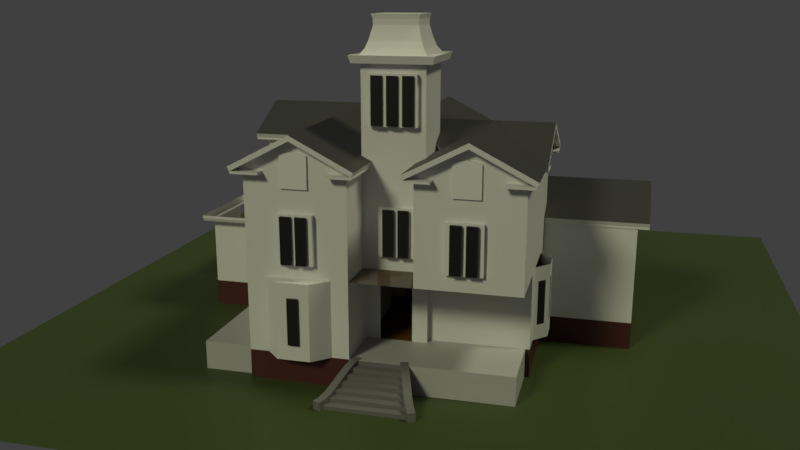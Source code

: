 # Source: meek_phase_3.blend  (saved by Blender 2.93.20; exported with 4.5.12 LTS)
import bpy
from mathutils import Matrix  # noqa: F401  (used for matrix-valued properties, if any)

bpy.ops.wm.read_factory_settings(use_empty=True)
scene = bpy.context.scene
scene.name = 'Scene'

# ---- collections
col_collection_1 = bpy.data.collections.new('Collection 1'); scene.collection.children.link(col_collection_1)
col_references = bpy.data.collections.new('References'); scene.collection.children.link(col_references)
col_references.hide_render = True
col_building = bpy.data.collections.new('Building'); scene.collection.children.link(col_building)
col_tower = bpy.data.collections.new('Tower'); col_building.children.link(col_tower)
col_floors = bpy.data.collections.new('Floors'); col_building.children.link(col_floors)
col_roofs = bpy.data.collections.new('Roofs'); col_building.children.link(col_roofs)
col_empties = bpy.data.collections.new('Empties'); scene.collection.children.link(col_empties)
col_windows = bpy.data.collections.new('Windows'); scene.collection.children.link(col_windows)
col_panes = bpy.data.collections.new('Panes'); col_windows.children.link(col_panes)
col_steps = bpy.data.collections.new('Steps'); scene.collection.children.link(col_steps)

# ---- materials (node trees are filled in below, after node groups)
mat_material = bpy.data.materials.new('Material')
mat_building = bpy.data.materials.new('Building')
mat_building.diffuse_color = (0.8, 0.5915, 0.1467, 1.0)
mat_window = bpy.data.materials.new('Window')
mat_window.alpha_threshold = 0.0
mat_window.diffuse_color = (0.0, 0.0, 0.0, 1.0)
mat_window.roughness = 0.5
mat_porch = bpy.data.materials.new('Porch')
mat_porch.alpha_threshold = 0.0
mat_porch.diffuse_color = (0.5382, 0.5382, 0.5382, 1.0)
mat_porch.roughness = 0.5
mat_basement = bpy.data.materials.new('Basement')
mat_basement.alpha_threshold = 0.0
mat_basement.diffuse_color = (0.1065, 0.02005, 0.01095, 1.0)
mat_basement.roughness = 0.5
mat_second_floor = bpy.data.materials.new('Second Floor')
mat_second_floor.alpha_threshold = 0.0
mat_second_floor.diffuse_color = (0.1602, 0.8, 0.1128, 1.0)
mat_second_floor.roughness = 0.5
mat_main_floor = bpy.data.materials.new('Main Floor')
mat_main_floor.alpha_threshold = 0.0
mat_main_floor.diffuse_color = (0.03219, 0.1104, 0.8, 1.0)
mat_main_floor.roughness = 0.5
mat_third_floor = bpy.data.materials.new('Third Floor')
mat_third_floor.alpha_threshold = 0.0
mat_third_floor.diffuse_color = (0.8, 0.09458, 0.1662, 1.0)
mat_third_floor.roughness = 0.5
mat_floor = bpy.data.materials.new('Floor')
mat_roof = bpy.data.materials.new('Roof')
mat_front_steps = bpy.data.materials.new('Front Steps')

# ---- material node trees
mat_material.use_nodes = True; mat_material.node_tree.nodes.clear()
_N = mat_material.node_tree.nodes; _L = mat_material.node_tree.links
n0 = _N.new('ShaderNodeBsdfPrincipled'); n0.name = 'Principled BSDF'; n0.location = (10, 300)
n0.distribution = 'GGX'
n0.subsurface_method = 'BURLEY'
n0.inputs[0].default_value = (0.04891, 0.07073, 0.0176, 1.0)
n0.inputs[3].default_value = 1.45
n0.inputs[27].default_value = (0.0, 0.0, 0.0, 1.0)
n0.inputs[28].default_value = 1.0
n1 = _N.new('ShaderNodeOutputMaterial'); n1.name = 'Material Output'; n1.location = (300, 300)
_L.new(n0.outputs[0], n1.inputs[0])
n1.is_active_output = True
mat_building.use_nodes = True; mat_building.node_tree.nodes.clear()
_N = mat_building.node_tree.nodes; _L = mat_building.node_tree.links
n0 = _N.new('ShaderNodeBsdfPrincipled'); n0.name = 'Principled BSDF'; n0.location = (10, 300)
n0.distribution = 'GGX'
n0.subsurface_method = 'BURLEY'
n0.inputs[0].default_value = (0.7494, 0.7494, 0.7494, 1.0)
n0.inputs[3].default_value = 1.45
n0.inputs[27].default_value = (0.0, 0.0, 0.0, 1.0)
n0.inputs[28].default_value = 1.0
n1 = _N.new('ShaderNodeOutputMaterial'); n1.name = 'Material Output'; n1.location = (300, 300)
_L.new(n0.outputs[0], n1.inputs[0])
n1.is_active_output = True
mat_window.use_nodes = True; mat_window.node_tree.nodes.clear()
_N = mat_window.node_tree.nodes; _L = mat_window.node_tree.links
n0 = _N.new('ShaderNodeBsdfPrincipled'); n0.name = 'Principled BSDF'; n0.location = (10, 300)
n0.distribution = 'GGX'
n0.subsurface_method = 'BURLEY'
n0.inputs[0].default_value = (0.006246, 0.006246, 0.006246, 1.0)
n0.inputs[3].default_value = 1.45
n0.inputs[27].default_value = (0.0, 0.0, 0.0, 1.0)
n0.inputs[28].default_value = 1.0
n1 = _N.new('ShaderNodeOutputMaterial'); n1.name = 'Material Output'; n1.location = (300, 300)
_L.new(n0.outputs[0], n1.inputs[0])
n1.is_active_output = True
mat_porch.use_nodes = True; mat_porch.node_tree.nodes.clear()
_N = mat_porch.node_tree.nodes; _L = mat_porch.node_tree.links
n0 = _N.new('ShaderNodeBsdfPrincipled'); n0.name = 'Principled BSDF'; n0.location = (10, 300)
n0.distribution = 'GGX'
n0.subsurface_method = 'BURLEY'
n0.inputs[0].default_value = (0.4865, 0.4865, 0.4865, 1.0)
n0.inputs[3].default_value = 1.45
n0.inputs[27].default_value = (0.0, 0.0, 0.0, 1.0)
n0.inputs[28].default_value = 1.0
n1 = _N.new('ShaderNodeOutputMaterial'); n1.name = 'Material Output'; n1.location = (300, 300)
_L.new(n0.outputs[0], n1.inputs[0])
n1.is_active_output = True
mat_basement.use_nodes = True; mat_basement.node_tree.nodes.clear()
_N = mat_basement.node_tree.nodes; _L = mat_basement.node_tree.links
n0 = _N.new('ShaderNodeBsdfPrincipled'); n0.name = 'Principled BSDF'; n0.location = (10, 300)
n0.distribution = 'GGX'
n0.subsurface_method = 'BURLEY'
n0.inputs[0].default_value = (0.06998, 0.01548, 0.01329, 1.0)
n0.inputs[3].default_value = 1.45
n0.inputs[27].default_value = (0.0, 0.0, 0.0, 1.0)
n0.inputs[28].default_value = 1.0
n1 = _N.new('ShaderNodeOutputMaterial'); n1.name = 'Material Output'; n1.location = (300, 300)
_L.new(n0.outputs[0], n1.inputs[0])
n1.is_active_output = True
mat_second_floor.use_nodes = True; mat_second_floor.node_tree.nodes.clear()
_N = mat_second_floor.node_tree.nodes; _L = mat_second_floor.node_tree.links
n0 = _N.new('ShaderNodeBsdfPrincipled'); n0.name = 'Principled BSDF'; n0.location = (10, 300)
n0.distribution = 'GGX'
n0.subsurface_method = 'BURLEY'
n0.inputs[0].default_value = (0.7157, 0.8, 0.7207, 1.0)
n0.inputs[3].default_value = 1.45
n0.inputs[27].default_value = (0.0, 0.0, 0.0, 1.0)
n0.inputs[28].default_value = 1.0
n1 = _N.new('ShaderNodeOutputMaterial'); n1.name = 'Material Output'; n1.location = (300, 300)
_L.new(n0.outputs[0], n1.inputs[0])
n1.is_active_output = True
mat_main_floor.use_nodes = True; mat_main_floor.node_tree.nodes.clear()
_N = mat_main_floor.node_tree.nodes; _L = mat_main_floor.node_tree.links
n0 = _N.new('ShaderNodeBsdfPrincipled'); n0.name = 'Principled BSDF'; n0.location = (10, 300)
n0.distribution = 'GGX'
n0.subsurface_method = 'BURLEY'
n0.inputs[0].default_value = (0.0535, 0.06891, 0.8, 1.0)
n0.inputs[3].default_value = 1.45
n0.inputs[27].default_value = (0.0, 0.0, 0.0, 1.0)
n0.inputs[28].default_value = 1.0
n1 = _N.new('ShaderNodeOutputMaterial'); n1.name = 'Material Output'; n1.location = (300, 300)
_L.new(n0.outputs[0], n1.inputs[0])
n1.is_active_output = True
mat_third_floor.use_nodes = True; mat_third_floor.node_tree.nodes.clear()
_N = mat_third_floor.node_tree.nodes; _L = mat_third_floor.node_tree.links
n0 = _N.new('ShaderNodeBsdfPrincipled'); n0.name = 'Principled BSDF'; n0.location = (10, 300)
n0.distribution = 'GGX'
n0.subsurface_method = 'BURLEY'
n0.inputs[0].default_value = (0.8, 0.1858, 0.1311, 1.0)
n0.inputs[3].default_value = 1.45
n0.inputs[27].default_value = (0.0, 0.0, 0.0, 1.0)
n0.inputs[28].default_value = 1.0
n1 = _N.new('ShaderNodeOutputMaterial'); n1.name = 'Material Output'; n1.location = (300, 300)
_L.new(n0.outputs[0], n1.inputs[0])
n1.is_active_output = True
mat_floor.use_nodes = True; mat_floor.node_tree.nodes.clear()
_N = mat_floor.node_tree.nodes; _L = mat_floor.node_tree.links
n0 = _N.new('ShaderNodeBsdfPrincipled'); n0.name = 'Principled BSDF'; n0.location = (10, 300)
n0.distribution = 'GGX'
n0.subsurface_method = 'BURLEY'
n0.inputs[0].default_value = (0.1347, 0.05868, 0.001763, 1.0)
n0.inputs[3].default_value = 1.45
n0.inputs[27].default_value = (0.0, 0.0, 0.0, 1.0)
n0.inputs[28].default_value = 1.0
n1 = _N.new('ShaderNodeOutputMaterial'); n1.name = 'Material Output'; n1.location = (300, 300)
_L.new(n0.outputs[0], n1.inputs[0])
n1.is_active_output = True
mat_roof.use_nodes = True; mat_roof.node_tree.nodes.clear()
_N = mat_roof.node_tree.nodes; _L = mat_roof.node_tree.links
n0 = _N.new('ShaderNodeBsdfPrincipled'); n0.name = 'Principled BSDF'; n0.location = (10, 300)
n0.distribution = 'GGX'
n0.subsurface_method = 'BURLEY'
n0.inputs[0].default_value = (0.04802, 0.04802, 0.04802, 1.0)
n0.inputs[3].default_value = 1.45
n0.inputs[27].default_value = (0.0, 0.0, 0.0, 1.0)
n0.inputs[28].default_value = 1.0
n1 = _N.new('ShaderNodeOutputMaterial'); n1.name = 'Material Output'; n1.location = (300, 300)
_L.new(n0.outputs[0], n1.inputs[0])
n1.is_active_output = True
mat_front_steps.use_nodes = True; mat_front_steps.node_tree.nodes.clear()
_N = mat_front_steps.node_tree.nodes; _L = mat_front_steps.node_tree.links
n0 = _N.new('ShaderNodeBsdfPrincipled'); n0.name = 'Principled BSDF'; n0.location = (10, 300)
n0.distribution = 'GGX'
n0.subsurface_method = 'BURLEY'
n0.inputs[0].default_value = (0.1607, 0.1607, 0.1607, 1.0)
n0.inputs[3].default_value = 1.45
n0.inputs[27].default_value = (0.0, 0.0, 0.0, 1.0)
n0.inputs[28].default_value = 1.0
n1 = _N.new('ShaderNodeOutputMaterial'); n1.name = 'Material Output'; n1.location = (300, 300)
_L.new(n0.outputs[0], n1.inputs[0])
n1.is_active_output = True

# ---- world
world_world = bpy.data.worlds.new('World'); scene.world = world_world
world_world.color = (0.05088, 0.05088, 0.05088)
world_world.use_sun_shadow = False
world_world.sun_shadow_jitter_overblur = 0.0
world_world.cycles.sampling_method = 'MANUAL'

# ---- cameras
cam_camera = bpy.data.cameras.new('Camera')
cam_camera.clip_end = 100.0
cam_camera.lens = 35.0
cam_camera.sensor_width = 32.0
cam_camera.sensor_height = 18.0
cam_camera.ortho_scale = 7.314
cam_camera.dof.focus_distance = 0.0
cam_camera.dof.aperture_fstop = 128.0

# ---- lights
light_lamp = bpy.data.lights.new('Lamp', 'SUN')
light_lamp.color = (0.9911, 1.0, 0.6584)
light_lamp.transmission_factor = 0.0
light_lamp.cutoff_distance = 30.0
light_lamp.angle = 0.1993
light_lamp.energy = 1.0
light_lamp.shadow_buffer_clip_start = 1.001
light_lamp.shadow_soft_size = 0.1
light_lamp.shadow_cascade_max_distance = 1000.0
light_lamp_001 = bpy.data.lights.new('Lamp.001', 'SUN')
light_lamp_001.color = (0.9911, 1.0, 0.6584)
light_lamp_001.transmission_factor = 0.0
light_lamp_001.cutoff_distance = 30.0
light_lamp_001.angle = 0.1993
light_lamp_001.energy = 1.0
light_lamp_001.shadow_buffer_clip_start = 1.001
light_lamp_001.shadow_soft_size = 0.1
light_lamp_001.shadow_cascade_max_distance = 1000.0

# ---- meshes
me_plane_001 = bpy.data.meshes.new('Plane.001')
me_plane_001.from_pydata([(-1.0, -1.0, 0.0), (1.0, -1.0, 0.0), (-1.0, 1.0, 0.0), (1.0, 1.0, 0.0)], [], [(0, 1, 3, 2)])
_uv = me_plane_001.uv_layers.new(name='UVMap')
_uv.uv.foreach_set('vector', [0.0, 0.0, 1.0, 0.0, 1.0, 1.0, 0.0, 1.0])
me_plane_001.materials.append(mat_material)
me_plane_001.use_remesh_fix_poles = True
me_plane_001.use_remesh_preserve_attributes = False
me_plane_001.update()
me_third_floor = bpy.data.meshes.new('Third Floor')
me_third_floor.from_pydata([(-3.279, -6.805, -4.371e-08), (-3.279, -4.855, 6.78), (-3.279, -6.805, 6.78), (-3.279, 0.9441, 10.97), (-4.328, 0.9597, -2.155), (-4.328, -6.805, 4.191), (-3.279, -6.805, 4.191), (-3.279, -0.009705, 2.145), (-4.328, -0.009705, 2.145), (-4.328, -4.855, 6.78), (-4.328, -6.805, 6.78), (-3.279, 1.231, 7.715), (-4.328, 1.231, 7.715), (-4.328, 5.228, -2.155), (-3.279, 0.9597, -2.155), (-3.279, 5.228, -2.155), (-3.279, -6.805, 3.481), (-3.279, -6.805, 0.8016), (-3.279, -6.805, 10.97), (-4.328, -6.805, 10.97), (-3.279, -6.805, 2.09), (-4.328, 0.9441, -3.119e-07), (-3.279, 0.9441, -4.371e-08), (-4.924, -6.805, 0.8016), (-4.328, 0.9441, -2.155), (-3.279, 0.9441, -2.155), (-4.328, -6.805, 0.8016), (-3.279, -6.805, 8.873), (-4.328, -6.805, 8.873), (-4.328, -6.805, 3.481), (-4.328, -6.805, 2.09), (-4.328, -6.805, -0.3441), (-4.328, -6.805, 4.52), (-4.328, -6.805, -3.119e-07), (-5.577, -6.805, 2.09), (-4.872, -6.805, 3.481), (-4.328, -6.805, 10.97), (-4.328, -6.805, 10.26), (-4.328, -6.805, 6.438), (-4.328, -6.805, 11.3), (-4.328, -6.805, 6.782), (-5.577, -6.805, 8.873), (-4.872, -6.805, 10.26), (-4.924, -6.805, 7.584), (-4.328, -6.805, 7.584), (-3.279, -6.805, 7.584), (-3.279, -6.805, 10.26), (-4.328, 1.945, 3.115), (-3.279, 1.945, 3.115), (-4.328, 1.682, 3.115), (-3.279, 1.682, 3.115), (-4.328, 1.945, 2.145), (-3.279, 1.945, 2.145), (-4.328, 1.682, 2.145), (-3.279, 1.682, 2.145), (-4.328, 0.9441, 0.9371), (-3.279, 0.9441, 0.9371), (-4.328, 0.9441, 1.546), (-3.279, 0.9441, 1.546), (-4.328, 0.9441, 2.145), (-3.279, 0.9441, 2.145), (-4.328, 0.9441, 3.115), (-3.279, 0.9441, 3.115), (-4.328, 0.9441, 6.78), (-3.279, 0.9441, 6.78), (-4.328, 0.9441, 7.715), (-3.279, 0.9441, 7.715), (-4.328, 0.9441, 10.97), (-4.328, -0.7648, 6.78), (-3.279, -1.262, 6.78), (-4.328, -1.262, 6.78), (-3.279, -1.882, 6.78), (-4.328, -1.882, 6.78), (-4.328, -2.608, -3.119e-07), (-3.279, -2.608, -4.371e-08), (-4.328, -2.608, 1.285), (-3.279, -2.608, 1.285), (-4.328, -2.608, 1.773), (-3.279, -2.608, 1.773), (-4.328, -2.608, 2.145), (-3.279, -2.608, 2.145), (-4.328, -2.608, 4.191), (-3.279, -2.608, 4.191), (-4.328, -4.855, 4.191), (-3.279, -4.855, 4.191), (-4.328, 0.6126, 2.145), (-3.279, 0.6126, 2.145), (-4.328, 1.182, 2.145), (-3.279, 1.182, 2.145), (-4.328, 1.182, 3.115), (-3.279, 1.182, 3.115), (-3.279, -0.7648, 3.967), (-3.813, -0.7648, 3.967), (-3.279, -0.2057, 3.967), (-3.813, -0.2057, 3.967), (-3.279, -0.7648, 6.78), (-3.279, -0.7648, 6.731), (-3.813, -0.7648, 6.731), (-3.279, 0.06642, 10.97), (-4.328, 0.06642, 10.97), (-3.279, 1.9, 7.715), (-4.328, 1.9, 7.715), (-3.279, 2.39, 7.715), (-4.328, 2.39, 7.715), (-3.279, 3.108, 7.715), (-4.328, 3.108, 7.715), (-3.279, 4.036, 7.715), (-4.328, 4.036, 7.715), (-3.279, 5.351, 7.715), (-4.328, 5.351, 7.715), (-3.279, 6.251, 7.715), (-4.328, 6.251, 7.715), (-3.279, 6.251, 6.256), (-4.328, 6.251, 6.256), (-3.279, 6.251, 3.115), (-4.328, 6.251, 3.115), (-3.279, 5.472, 3.115), (-4.328, 5.472, 3.115), (-3.279, 5.228, 3.115), (-4.328, 5.228, 3.115), (-3.279, 5.228, 2.145), (-4.328, 5.228, 2.145)], [], [(6, 5, 29, 16), (6, 84, 83, 5), (84, 1, 9, 83), (1, 2, 10, 9), (46, 18, 19, 37), (120, 15, 13, 121), (15, 14, 4, 13), (21, 24, 25, 22), (20, 30, 26, 17), (0, 17, 26, 33), (98, 99, 19, 18), (16, 29, 30, 20), (74, 73, 21, 22), (34, 23, 26, 30), (32, 35, 29, 5), (33, 26, 23, 31), (45, 27, 28, 44), (35, 34, 30, 29), (41, 43, 44, 28), (42, 41, 28, 37), (39, 42, 37, 36), (40, 44, 43, 38), (2, 45, 44, 10), (27, 46, 37, 28), (65, 66, 11, 12), (48, 47, 49, 50), (121, 120, 52, 51), (51, 52, 54, 53), (48, 52, 51, 47), (22, 21, 55, 56), (58, 57, 59, 60), (62, 61, 63, 64), (64, 63, 65, 66), (66, 65, 67, 3), (63, 64, 95, 68), (68, 95, 69, 70), (1, 9, 72, 71), (74, 73, 75, 76), (78, 77, 79, 80), (80, 79, 81, 82), (82, 81, 83, 84), (79, 80, 7, 8), (59, 60, 86, 85), (61, 62, 90, 89), (60, 59, 87, 88), (96, 97, 92, 91), (91, 92, 94, 93), (73, 74, 0, 33), (95, 68, 97, 96), (3, 67, 99, 98), (12, 11, 100, 101), (101, 100, 102, 103), (103, 102, 104, 105), (105, 104, 106, 107), (107, 106, 108, 109), (109, 108, 110, 111), (111, 110, 112, 113), (113, 112, 114, 115), (115, 114, 116, 117), (117, 116, 118, 119), (119, 118, 120, 121)])
me_third_floor.materials.append(mat_building)
me_third_floor.use_remesh_preserve_volume = False
me_third_floor.use_remesh_preserve_attributes = False
me_third_floor.use_mirror_vertex_groups = False
me_third_floor.update()
me_main_floor = bpy.data.meshes.new('Main Floor')
me_main_floor.from_pydata([(-0.09222, -4.354, 4.191), (-0.09222, 6.251, 6.736), (-0.09222, 8.083, -0.002293), (3.094, -6.805, -4.371e-08), (-0.09222, 0.9441, -4.371e-08), (-0.09222, -6.805, 0.8016), (3.094, -6.805, 0.8016), (-0.09222, -7.446, 1.42), (3.094, -7.446, 1.42), (-0.09222, -7.446, 2.794), (3.094, -7.446, 2.794), (-0.09222, -6.805, 3.481), (3.094, -6.805, 3.481), (3.094, -6.805, 4.191), (3.094, -4.354, 4.191), (-0.09222, -4.354, 6.78), (3.094, -4.011, 6.78), (-0.09222, -4.011, 10.97), (3.094, -4.011, 10.97), (-0.09222, -2.98, 10.97), (3.094, -2.98, 10.97), (-0.09222, -2.361, 11.52), (3.094, -2.361, 11.52), (-0.09222, -1.399, 11.52), (3.094, -1.399, 11.52), (-0.09222, -0.8268, 10.97), (3.094, -0.8268, 10.97), (-0.09222, 0.06642, 10.97), (3.094, 0.06642, 10.97), (-0.09222, 0.06642, 14.93), (3.094, 0.06642, 14.93), (3.094, 5.351, 11.89), (-0.09222, 5.861, 11.89), (3.094, 5.861, 11.89), (-0.09222, 5.861, 8.772), (3.094, 5.861, 8.772), (-0.09222, 6.251, 8.772), (-0.09222, 6.251, 3.115), (3.094, 6.251, 3.115), (-0.09222, 8.06, 3.115), (3.094, 8.06, 3.115), (-0.09222, 8.976, 2.174), (3.094, 8.976, 2.174), (-0.09222, 8.976, 0.8223), (3.094, 8.083, -0.002293), (-0.09222, 8.083, -2.155), (3.094, 0.9597, -2.155), (0.5451, -2.361, 11.52), (0.5451, -1.399, 11.52), (2.457, -2.361, 11.52), (2.457, -1.399, 11.52), (3.094, 4.927, 2.18), (3.094, 4.528, 2.18), (-0.09222, 4.528, 2.18), (-0.09222, 4.528, 2.372), (3.094, 4.528, 2.372), (-0.09222, 4.927, 2.18), (2.925, -1.688, 11.52), (0.5451, -2.825, 11.1), (2.457, -2.825, 11.1), (2.922, -1.256, 11.38), (0.5451, -2.524, 11.37), (2.457, -2.524, 11.37), (0.01852, -2.825, 11.1), (0.5451, -2.121, 11.52), (2.457, -2.121, 11.52), (0.01657, -2.524, 11.37), (0.5451, -1.688, 11.52), (2.457, -1.688, 11.52), (-0.001167, -2.121, 11.52), (0.5451, -1.256, 11.38), (2.457, -1.256, 11.38), (0.002299, -1.688, 11.52), (0.5451, -0.9557, 11.09), (2.457, -0.9557, 11.09), (3.094, 4.528, 3.115), (3.094, 6.251, 6.736), (-0.09222, 4.528, 3.115), (3.094, 6.251, 8.772), (-0.09222, 5.547, -2.155), (-0.09222, 0.9597, -2.155), (-0.09222, -6.805, -4.371e-08), (3.094, 5.547, -2.155), (3.094, 8.083, -2.155), (-0.09222, 5.351, 11.89), (-0.09222, -6.805, 4.191), (3.094, -4.354, 6.78), (3.094, -7.446, 2.09), (-0.09222, -7.446, 2.09), (-0.09222, -6.805, 2.09), (3.094, -4.354, -4.371e-08), (-0.09222, -4.354, -4.371e-08), (3.094, 0.9441, -4.371e-08), (3.094, 0.9597, -5.252), (-0.09222, 0.9597, -5.252), (3.094, 3.956, -5.252), (-0.09222, 3.956, -5.252), (3.094, 5.452, -5.252), (-0.09222, 5.452, -5.252), (3.094, 7.993, -5.252), (-0.09222, 7.993, -5.252), (3.094, 9.431, -4.881), (-0.09222, 9.431, -4.881), (3.094, 10.55, -3.992), (-0.09222, 10.55, -3.992), (3.094, 11.21, -2.159), (-0.09222, 11.21, -2.159), (3.094, 11.21, 0.8073), (-0.09222, 11.21, 0.8073), (3.094, 8.976, 0.8419), (-0.09222, 9.295, 1.239), (-0.09222, 0.5165, -1.971), (-0.09222, 0.5165, -5.585), (-0.09222, 3.955, -5.585), (-0.09222, 5.463, -5.585), (-0.09222, 8.093, -5.585), (-0.09222, 9.671, -5.191), (-0.09222, 10.96, -4.238), (-0.09222, 11.66, -1.976), (-0.09222, 11.66, 1.221), (-0.2405, 9.319, 1.291), (-0.2405, 0.4397, -1.956), (-0.2405, 0.4397, -5.611), (-0.2405, 3.918, -5.611), (-0.2405, 5.443, -5.611), (-0.2405, 8.104, -5.611), (-0.2405, 9.7, -5.212), (-0.2405, 11.01, -4.248), (-0.2405, 11.71, -1.96), (-0.2405, 11.71, 1.274), (-0.3664, 9.319, 1.291), (-0.3664, 0.4397, -1.956), (-0.3664, 0.4397, -5.611), (-0.3664, 3.918, -5.611), (-0.3664, 5.443, -5.611), (-0.3664, 8.104, -5.611), (-0.3664, 9.7, -5.212), (-0.3664, 11.01, -4.248), (-0.3664, 11.71, -1.96), (-0.3664, 11.71, 1.274), (-0.09222, 8.06, 9.01), (3.094, 8.06, 9.01), (-0.09222, 7.332, 9.01), (3.094, 7.332, 9.01), (-0.09222, 7.332, 11.28), (3.094, 7.332, 11.28), (-0.09222, 7.332, 12.61), (3.094, 7.332, 12.61), (-0.09222, 7.332, 14.91), (3.094, 7.332, 14.91), (-0.09222, 5.351, 14.93), (3.094, 5.351, 14.93), (0.5451, -2.903, 11.03), (2.457, -2.903, 11.03), (0.5451, -0.8913, 11.03), (2.457, -0.8913, 11.03), (-0.01588, -1.256, 11.38), (-0.01488, -0.9557, 11.09), (2.931, -2.121, 11.52), (2.916, -2.524, 11.37), (2.926, -0.9557, 11.09), (2.918, -2.825, 11.1), (-0.09222, -0.6097, 4.191), (3.094, -0.6097, 4.191), (-0.09222, -0.6097, 2.29), (3.094, -0.6097, 2.29), (-0.09222, -0.4053, 4.191), (3.094, -0.4053, 4.191), (-0.09222, -0.6097, 1.963), (3.094, -0.6097, 1.963), (-0.09222, -0.3071, 2.29), (3.094, -0.3071, 2.29), (-0.09222, 0.5541, 2.29), (3.094, 0.5541, 2.29), (-0.09222, 1.007, 2.29), (3.094, 1.007, 2.29), (-0.09222, 0.6796, 4.191), (3.094, 0.6796, 4.191), (-0.09222, 0.9773, 4.191), (3.094, 0.9773, 4.191), (-0.09222, 0.9773, 4.536), (3.094, 0.9773, 4.536), (-0.09222, 0.9773, 5.297), (3.094, 0.9773, 5.297), (-0.09222, 0.9773, 6.76), (3.094, 0.9773, 6.76), (3.094, 2.609, 8.772), (-0.09222, 2.609, 8.772), (-0.09222, 0.9773, 3.079), (3.094, 0.9773, 3.079), (-0.09222, 0.9773, 2.941), (3.094, 0.9773, 2.941), (-0.09222, 1.552, 3.079), (-0.09222, 2.664, 3.079), (3.094, 2.664, 3.079), (-0.09222, 3.569, 2.372), (3.094, 3.569, 2.372), (-0.09222, 1.552, 2.29), (3.094, 1.552, 2.29), (-0.09222, 2.135, 2.29), (3.094, 2.135, 2.29), (-0.09222, 1.007, 1.965), (3.094, 1.007, 1.965), (-0.09222, 0.9441, 0.3223), (3.094, 0.9441, 0.3223), (-0.09222, -4.024, 6.78), (-0.09222, -3.68, 6.78), (3.094, -3.68, 6.78), (-0.09222, -2.793, 6.78), (3.094, -2.793, 6.78), (-0.09222, -0.007779, 6.78), (3.094, -0.007779, 6.78), (-0.09222, 2.609, 6.76), (3.094, 2.609, 6.76), (-0.09222, 3.332, 6.76), (3.094, 3.332, 6.76), (-0.09222, 4.146, 6.736), (3.094, 4.146, 6.736), (-0.09222, 2.609, 7.754), (3.094, 2.609, 7.754), (-0.09222, 0.9773, 7.754), (3.094, 0.9773, 7.754), (3.094, 2.609, 8.942), (-0.09222, 2.609, 8.942), (3.094, 2.609, 9.522), (-0.09222, 2.609, 9.522), (3.094, 2.609, 10.12), (-0.09222, 2.609, 10.12), (-0.09222, 4.24, 8.772), (3.094, 4.24, 8.772), (3.094, 3.323, 8.772), (-0.09222, 3.323, 8.772), (-0.09222, 2.609, 11.87), (3.094, 0.06642, 10.12), (3.094, 2.609, 11.87), (-0.09222, 0.06642, 10.12), (-0.09222, 2.609, 12.03), (3.094, 2.609, 12.03), (-0.09222, 1.55, 11.87), (3.094, 1.55, 11.87), (-0.09222, 0.888, 11.87), (-0.09222, 2.609, 14.93), (3.094, 0.06642, 11.87), (-0.09222, 0.06642, 11.87), (3.094, 0.888, 11.87), (3.094, 2.609, 14.93), (-0.09222, 2.609, 14.78), (3.094, 2.609, 14.78), (-0.09222, 2.609, 12.76), (3.094, 2.609, 12.76), (-0.09222, 2.609, 12.85), (3.094, 2.609, 12.85), (-0.09222, 2.609, 14.06), (3.094, 2.609, 14.06), (-0.09222, 3.495, 12.85), (3.094, 3.495, 12.85), (-0.09222, 5.113, 11.89), (3.094, 3.495, 11.87), (-0.09222, 3.495, 11.87), (3.094, 5.113, 11.89), (-0.09222, 4.173, 11.87), (3.094, 4.173, 11.87), (-0.09222, 4.347, 11.87), (3.094, 4.347, 11.87), (3.094, 7.591, 3.115), (3.094, 6.756, 3.115), (-0.09222, 6.756, 3.115), (-0.09222, 7.591, 3.115), (-0.09222, 8.083, -1.66), (-0.09222, 8.083, -0.4098), (3.094, 8.083, -1.66), (3.094, 8.083, -0.4098), (3.094, 3.271, -2.155), (3.094, 1.969, -2.155), (-0.09222, 3.271, -2.155), (-0.09222, 1.969, -2.155), (-0.09222, 6.955, -2.155), (3.094, 6.955, -2.155), (-0.09222, 6.557, 14.92), (-0.09222, 5.492, 14.93), (3.094, 5.492, 14.93), (3.094, 6.557, 14.92), (3.094, 6.251, 5.529), (3.094, 6.251, 4.322), (-0.09222, 6.251, 4.322), (-0.09222, 6.251, 5.529), (-0.09222, -4.354, 6.142), (-0.09222, -4.354, 4.79), (3.094, -4.354, 6.142), (3.094, -4.354, 4.79), (3.094, -2.817, 4.191), (3.094, -3.686, 4.191), (-0.09222, -3.686, 4.191), (-0.09222, -2.817, 4.191), (-0.09222, 0.9477, -0.4938), (-0.09222, 0.9551, -1.525), (3.094, 0.9477, -0.4938), (3.094, 0.9551, -1.525), (3.094, 1.552, 3.079)], [], [(90, 91, 4, 92), (35, 78, 36, 34), (61, 47, 21, 66), (67, 48, 23, 72), (297, 295, 80, 46), (33, 35, 34, 32), (282, 285, 1, 76), (37, 38, 75, 77), (76, 1, 36, 78), (31, 84, 150, 151), (26, 25, 154, 155), (68, 50, 48, 67), (62, 49, 47, 61), (6, 5, 81, 3), (8, 7, 5, 6), (87, 88, 7, 8), (3, 81, 91, 90), (13, 85, 11, 12), (14, 0, 85, 13), (287, 0, 14, 289), (15, 86, 16, 205), (18, 17, 205, 16), (20, 19, 17, 18), (10, 9, 88, 87), (24, 26, 160, 60), (242, 243, 27, 28), (245, 241, 29, 30), (42, 41, 39, 40), (31, 33, 32, 84), (174, 175, 198, 197), (55, 54, 195, 196), (54, 55, 52, 53), (53, 52, 51, 56), (175, 174, 201, 202), (43, 41, 42, 109), (271, 269, 2, 44), (290, 293, 162, 163), (153, 59, 58, 152), (152, 58, 63, 19), (59, 62, 61, 58), (58, 61, 66, 63), (49, 65, 64, 47), (47, 64, 69, 21), (22, 24, 57, 158), (65, 68, 67, 64), (64, 67, 72, 69), (50, 71, 70, 48), (48, 70, 156, 23), (71, 74, 73, 70), (70, 73, 157, 156), (77, 75, 55, 54), (272, 274, 79, 82), (89, 88, 9, 11), (5, 7, 88, 89), (12, 11, 9, 10), (197, 198, 200, 199), (44, 2, 43, 109), (93, 95, 96, 94), (38, 37, 284, 283), (97, 99, 100, 98), (99, 101, 102, 100), (101, 103, 104, 102), (103, 105, 106, 104), (105, 107, 108, 106), (107, 109, 43, 108), (28, 27, 25, 26), (46, 93, 94, 80), (80, 94, 112, 111), (94, 96, 113, 112), (96, 98, 114, 113), (98, 100, 115, 114), (100, 102, 116, 115), (102, 104, 117, 116), (104, 106, 118, 117), (106, 108, 119, 118), (108, 43, 110, 119), (112, 113, 123, 122), (119, 110, 120, 129), (116, 117, 127, 126), (113, 114, 124, 123), (117, 118, 128, 127), (114, 115, 125, 124), (111, 112, 122, 121), (118, 119, 129, 128), (115, 116, 126, 125), (127, 128, 138, 137), (124, 125, 135, 134), (121, 122, 132, 131), (128, 129, 139, 138), (125, 126, 136, 135), (122, 123, 133, 132), (129, 120, 130, 139), (126, 127, 137, 136), (123, 124, 134, 133), (141, 140, 142, 143), (143, 142, 144, 145), (149, 148, 278, 281), (147, 146, 148, 149), (280, 279, 150, 151), (40, 39, 140, 141), (73, 154, 25, 157), (152, 19, 20, 153), (22, 159, 161, 20), (74, 155, 154, 73), (21, 69, 72, 23), (23, 156, 157, 25), (19, 63, 66, 21), (159, 22, 49, 62), (161, 59, 153, 20), (161, 159, 62, 59), (57, 24, 50, 68), (60, 160, 74, 71), (160, 26, 155, 74), (60, 71, 50, 24), (158, 57, 68, 65), (158, 65, 49, 22), (163, 162, 164, 165), (162, 163, 167, 166), (165, 164, 168, 169), (164, 165, 171, 170), (178, 179, 181, 180), (172, 173, 175, 174), (176, 177, 179, 178), (207, 206, 205, 16), (182, 183, 185, 184), (184, 185, 221, 220), (179, 178, 188, 189), (189, 188, 190, 191), (188, 189, 298, 192), (192, 298, 194, 193), (264, 40, 39, 267), (4, 92, 204, 203), (208, 209, 211, 210), (185, 184, 212, 213), (213, 212, 214, 215), (1, 76, 217, 216), (212, 213, 219, 218), (218, 219, 221, 220), (219, 218, 187, 186), (186, 187, 223, 222), (38, 265, 266, 37), (224, 225, 227, 226), (34, 35, 229, 228), (187, 186, 230, 231), (27, 28, 233, 235), (226, 227, 235, 233), (227, 226, 234, 232), (232, 234, 237, 236), (234, 232, 238, 239), (151, 150, 241, 245), (30, 29, 243, 242), (242, 243, 240, 244), (245, 241, 246, 247), (251, 250, 254, 255), (248, 249, 251, 250), (250, 251, 253, 252), (255, 254, 258, 257), (232, 234, 257, 258), (258, 257, 261, 260), (260, 261, 263, 262), (31, 84, 256, 259), (83, 45, 268, 270), (46, 80, 275, 273), (45, 83, 277, 276), (15, 286, 288, 86), (14, 0, 292, 291), (92, 4, 294, 296), (198, 197, 192, 298)])
me_main_floor.polygons.foreach_set('material_index', [0, 0, 0, 0, 0, 0, 0, 0, 0, 0, 0, 0, 0, 0, 0, 0, 0, 0, 0, 0, 0, 0, 0, 0, 0, 0, 0, 0, 0, 0, 0, 0, 0, 0, 0, 0, 0, 0, 0, 1, 0, 0, 0, 0, 1, 0, 0, 0, 1, 0, 0, 0, 0, 0, 0, 0, 0, 0, 0, 0, 0, 0, 0, 0, 0, 0, 0, 0, 0, 0, 0, 0, 0, 0, 0, 0, 0, 0, 0, 0, 0, 0, 0, 0, 0, 0, 0, 0, 0, 0, 0, 0, 0, 0, 0, 0, 0, 0, 0, 0, 0, 0, 0, 0, 0, 0, 0, 0, 0, 0, 0, 0, 0, 0, 0, 0, 0, 0, 0, 0, 0, 0, 0, 0, 0, 0, 0, 0, 0, 0, 0, 0, 0, 0, 0, 0, 0, 0, 0, 0, 0, 0, 0, 0, 0, 0, 0, 0, 0, 0, 0, 0, 0, 0, 0, 0, 0, 0, 0, 0, 0, 0, 0, 0, 0, 0, 0, 0])
me_main_floor.materials.append(mat_building)
me_main_floor.materials.append(mat_window)
me_main_floor.materials.append(mat_porch)
me_main_floor.use_remesh_preserve_volume = False
me_main_floor.use_remesh_preserve_attributes = False
me_main_floor.use_mirror_vertex_groups = False
me_main_floor.update()
me_second_floor = bpy.data.meshes.new('Second Floor')
me_second_floor.from_pydata([(-3.279, -6.805, -4.371e-08), (-0.09222, -4.855, 4.191), (-3.279, -4.855, 6.78), (-3.279, -6.805, 6.78), (-0.09222, -6.805, 10.97), (-3.279, 0.9479, 10.97), (-0.09222, 0.06642, 11.59), (-3.279, 6.251, 7.715), (-0.09222, 6.251, 7.715), (-3.279, 3.934, 3.115), (-3.279, 8.06, 3.115), (-3.279, 8.976, 2.174), (-3.279, 8.976, 0.8223), (-3.279, 8.083, -0.002293), (-0.09222, 8.083, -0.002293), (-3.279, 8.083, -2.155), (-3.279, -6.805, 4.191), (-3.279, -4.855, 4.191), (-1.391, 5.351, 7.715), (-3.279, 0.9597, -2.155), (-0.09222, 0.9441, -4.371e-08), (-0.09222, -6.805, 0.8016), (-0.09222, -6.805, 3.481), (-0.09222, -4.855, 6.78), (-0.09222, 2.709, 14.93), (-0.09222, -2.59, 10.97), (-0.09222, 0.9479, 11.34), (-0.09222, 0.06642, 14.93), (-3.279, 5.472, 3.115), (-0.09222, 8.06, 3.115), (-0.09222, 8.976, 2.174), (-0.09222, 8.976, 0.8223), (-0.09222, 8.083, -2.155), (-0.09222, 5.351, 7.715), (-3.279, 6.463, -2.155), (-0.09222, 5.444, -2.155), (-0.09222, 0.9597, -2.155), (-0.09222, -6.805, -4.371e-08), (-3.279, -6.805, 3.481), (-3.279, -6.805, 0.8016), (-0.09222, 5.351, 10.54), (-0.09222, 5.351, 11.59), (-0.09222, 5.351, 14.93), (-0.09222, -6.805, 4.191), (-0.09222, -6.805, 6.78), (-3.279, -2.59, 10.97), (-3.279, -6.805, 10.97), (-3.279, -6.805, 2.09), (-0.09222, -6.805, 2.09), (-3.279, -4.354, -4.371e-08), (-0.09222, -4.354, -4.371e-08), (-3.279, 0.9441, -4.371e-08), (-0.09222, 0.9441, 0.8202), (-3.279, 0.9441, 0.8202), (-0.09222, 0.9441, 1.53), (-3.279, 0.9441, 1.53), (-0.09222, 0.9441, 2.388), (-3.279, 0.9441, 2.388), (-0.09222, 0.9441, 3.061), (-3.279, 0.9441, 3.061), (-0.09222, 0.9441, 4.191), (-0.09222, -4.085, 6.78), (-3.279, -2.619, -4.371e-08), (-0.09222, -2.619, -4.371e-08), (-3.279, -2.619, 0.5535), (-0.09222, -2.619, 0.5535), (-3.279, -2.619, 1.292), (-0.09222, -2.619, 1.292), (-3.279, -2.619, 3.345), (-0.09222, -2.619, 3.345), (-0.09222, -4.702, 4.191), (-3.279, -4.702, 4.191), (-0.09222, -4.073, 4.191), (-3.279, -4.073, 4.191), (-0.09222, -3.878, 4.191), (-3.279, -3.878, 4.191), (-0.09222, -3.672, 4.191), (-3.279, -3.672, 4.191), (-0.09222, -3.018, 4.191), (-3.279, -3.018, 4.191), (-0.09222, 7.123, -0.002293), (-3.279, -2.849, 4.191), (-0.09222, -2.619, 4.191), (-3.279, -2.619, 4.191), (-0.09222, -2.051, 4.191), (-3.279, -2.051, 4.191), (-0.09222, -1.186, 4.191), (-3.279, -1.186, 4.191), (-0.09222, 0.1387, 4.191), (-3.279, 0.1387, 4.191), (-3.279, -4.085, 6.78), (-3.279, 0.9441, 4.191), (-0.09222, -3.302, 6.78), (-3.279, -3.302, 6.78), (-0.09222, -2.862, 6.78), (-3.279, -2.862, 6.78), (-0.09222, -1.545, 6.78), (-3.279, -1.545, 6.78), (-0.09222, 0.9441, 6.78), (-3.279, 0.9441, 6.78), (-3.279, -3.878, 4.585), (-0.09222, -3.878, 4.585), (-3.279, -2.849, 4.585), (-0.09222, -2.849, 4.585), (-0.09222, 2.047, 6.78), (-0.09222, -2.849, 4.191), (-3.279, 2.047, 5.603), (-0.09222, 2.047, 5.603), (-3.279, 2.047, 4.904), (-0.09222, 2.047, 4.904), (-3.279, 2.047, 3.115), (-0.09222, 2.047, 3.115), (-3.279, 6.251, 3.115), (-0.09222, 6.251, 3.115), (-0.09222, 3.934, 3.115), (-0.09222, 5.472, 3.115), (-0.09222, 2.602, 3.115), (-3.279, 2.602, 3.115), (-0.09222, 2.602, 2.271), (-3.279, 2.602, 2.271), (-3.279, 5.472, 2.271), (-0.09222, 5.472, 2.271), (-3.279, 3.934, 2.271), (-0.09222, 3.934, 2.271), (-3.279, 4.972, 2.271), (-0.09222, 4.972, 2.271), (-3.279, 4.327, 2.271), (-0.09222, 4.327, 2.271), (-0.09222, 2.047, 2.271), (-3.279, 2.047, 2.271), (-0.09222, 0.9441, 2.271), (-3.279, 0.9441, 2.271), (-0.09222, 1.076, 2.271), (-3.279, 1.076, 2.271), (-0.09222, 2.709, 11.59), (-0.09222, 0.06642, 10.97), (-0.09222, 0.9479, 11.59), (-0.09222, 1.27, 11.59), (-0.09222, 2.041, 11.59), (-0.09222, 3.159, 11.59), (-0.09222, 3.999, 10.54), (-0.09222, 3.999, 11.59), (-0.09222, 3.84, 11.59), (-0.09222, -2.59, 9.268), (-3.279, -2.59, 9.268), (-0.09222, -2.59, 8.726), (-3.279, -2.59, 8.726), (-0.09222, -2.59, 7.715), (-3.279, -2.59, 7.715), (-0.09222, -2.59, 7.15), (-3.279, -2.59, 7.15), (-0.09222, -1.395, 7.715), (-3.279, -1.395, 7.715), (-3.279, -1.395, 8.45), (-0.09222, -1.395, 8.45), (-0.09222, 0.9479, 7.715), (-3.279, 0.9479, 7.715), (-0.09222, 1.231, 7.715), (-3.279, 1.231, 7.715), (-0.09222, 1.9, 7.715), (-3.279, 1.9, 7.715), (-0.09222, 2.041, 7.715), (-3.279, 2.041, 7.715), (-0.09222, 2.39, 7.715), (-3.279, 2.39, 7.715), (-0.09222, 3.108, 7.715), (-3.279, 3.108, 7.715), (-3.279, 5.351, 7.715), (-0.09222, 2.041, 10.54), (-0.09222, 2.709, 10.54), (-0.09222, 4.036, 7.715), (-3.279, 4.036, 7.715), (-0.09222, 4.036, 7.54), (-3.279, 4.036, 7.54), (-0.09222, 4.036, 6.993), (-3.279, 4.036, 6.993), (-0.09222, 4.036, 6.78), (-3.279, 4.036, 6.78), (-0.09222, 4.036, 6.256), (-0.09222, -2.59, 9.469), (-0.09222, 2.047, 6.256), (-3.279, 2.047, 6.256), (-0.09222, 3.068, 6.256), (-3.279, 3.068, 6.256), (-0.09222, 3.706, 6.256), (-3.279, 3.706, 6.256), (-3.279, 6.251, 6.256), (-0.09222, 6.251, 6.256), (-3.279, 4.036, 6.256), (-3.279, -2.59, 9.469), (-0.09222, -2.386, 9.469), (-3.279, -2.386, 9.469), (-0.09222, -1.792, 9.469), (-3.279, -1.792, 9.469), (-0.09222, -1.395, 9.469), (-3.279, -1.395, 9.469), (-0.09222, 0.06642, 9.469), (-3.279, 0.06642, 9.469), (-0.09222, 0.06642, 10.97), (-3.279, 0.06642, 10.97), (-3.279, 0.9479, 10.75), (-0.09222, 0.9479, 10.75), (-3.279, 0.9479, 10.01), (-0.09222, 0.9479, 10.01), (-3.279, 0.9479, 8.975), (-0.09222, 0.9479, 8.975), (-0.09222, 0.9479, 8.249), (-3.279, 0.9479, 8.249), (-3.279, 0.06642, 10.01), (-0.09222, 0.06642, 10.01), (-0.09222, 0.06642, 8.613), (-3.279, 0.06642, 8.613), (-0.09222, 0.06642, 7.715), (-3.279, 0.06642, 7.715), (-0.09222, -1.395, 9.168), (-3.279, -1.395, 9.168), (-3.279, 7.123, -0.002293), (-3.279, 2.047, 6.78), (-0.09222, 6.47, -0.002293), (-3.279, 6.47, -0.002293), (-0.09222, 5.444, -0.002293), (-3.279, 5.444, -0.002293), (-0.09222, 5.444, 0.2178), (-3.279, 5.444, 0.2178), (-0.09222, 5.444, -1.044), (-3.279, 5.444, -1.044), (-0.09222, 6.463, -2.155), (-3.279, 5.444, -2.155), (-2.656, 2.709, 14.93), (-1.401, 0.06642, 14.93), (-1.391, 5.351, 14.93), (-2.656, 2.709, 11.59), (-1.401, 0.06642, 11.59), (-1.391, 5.351, 11.59), (-1.397, 5.351, 11.59), (-2.04, 3.999, 11.59), (-2.116, 3.84, 11.59), (-2.441, 3.159, 11.59), (-2.339, 2.041, 11.59), (-1.82, 0.9479, 11.59), (-1.972, 1.27, 11.59), (-1.391, 5.351, 10.54), (-2.339, 2.709, 10.54), (-0.09222, 2.709, 10.54), (-0.09222, 2.041, 10.54), (-2.339, 2.041, 10.54), (-2.656, 2.709, 10.54), (-2.04, 2.041, 10.54), (-2.04, 3.999, 10.54), (-2.04, 2.709, 10.54), (-0.09222, 2.041, 7.715), (-2.339, 2.041, 7.715), (-2.04, 2.041, 7.715), (-1.82, 0.9479, 10.75), (-1.82, 0.9479, 11.34), (-1.82, 0.9479, 10.01), (-1.82, 0.9479, 8.975), (-1.82, 0.9479, 10.97), (-1.401, 0.06642, 10.97), (-3.279, 0.9479, 8.249), (-1.82, 0.9479, 8.249)], [(161, 168), (168, 243), (61, 94), (143, 92)], [(43, 16, 38, 22), (43, 1, 17, 16), (1, 23, 2, 17), (23, 44, 3, 2), (44, 4, 46, 3), (24, 42, 230, 228), (241, 40, 33, 18), (33, 8, 7, 167), (187, 113, 112, 186), (113, 29, 10, 112), (29, 30, 11, 10), (30, 31, 12, 11), (31, 14, 13, 12), (14, 32, 15, 13), (36, 19, 227, 35), (36, 20, 51, 19), (37, 0, 49, 50), (233, 41, 40, 241), (226, 34, 15, 32), (48, 47, 39, 21), (21, 39, 0, 37), (232, 6, 135, 258), (230, 42, 41, 233), (1, 43, 44, 23), (27, 24, 228, 229), (24, 228, 231, 134), (22, 38, 47, 48), (63, 62, 51, 20), (20, 51, 53, 52), (100, 101, 103, 102), (130, 131, 57, 56), (1, 17, 71, 70), (58, 59, 91, 60), (50, 49, 62, 63), (63, 62, 64, 65), (72, 73, 75, 74), (67, 66, 68, 69), (74, 75, 77, 76), (75, 74, 101, 100), (78, 79, 81, 105), (105, 81, 83, 82), (82, 83, 85, 84), (84, 85, 87, 86), (86, 87, 89, 88), (88, 89, 91, 60), (23, 2, 90, 61), (99, 98, 104, 217), (92, 93, 95, 94), (102, 103, 105, 81), (96, 97, 99, 98), (98, 99, 91, 60), (181, 180, 107, 106), (189, 179, 143, 144), (108, 109, 111, 110), (28, 115, 113, 112), (117, 116, 114, 9), (9, 114, 115, 28), (110, 111, 116, 117), (117, 116, 118, 119), (28, 115, 121, 120), (9, 114, 123, 122), (120, 121, 125, 124), (122, 123, 127, 126), (119, 118, 128, 129), (54, 55, 131, 130), (130, 131, 133, 132), (199, 45, 25, 198), (45, 46, 4, 25), (27, 229, 232, 6), (239, 136, 6, 232), (136, 239, 240, 137), (45, 25, 179, 189), (146, 145, 147, 148), (148, 147, 149, 150), (147, 148, 152, 151), (151, 152, 213, 212), (212, 213, 156, 155), (155, 156, 158, 157), (170, 171, 167, 33), (159, 160, 162, 164, 163, 161), (249, 243, 140, 248), (249, 247, 244, 169), (141, 235, 248, 140), (165, 166, 171, 170), (170, 171, 173, 172), (189, 179, 190, 191), (174, 175, 177, 176), (176, 177, 188, 178), (217, 104, 180, 181), (181, 180, 182, 183), (178, 188, 185, 184), (8, 187, 186, 7), (186, 187, 178, 188), (14, 13, 216, 80), (193, 192, 194, 195), (195, 194, 196, 197), (208, 209, 198, 199), (254, 26, 136, 239), (254, 26, 201, 253), (253, 201, 203, 255), (255, 203, 205, 256), (156, 155, 206, 207), (197, 196, 209, 208), (196, 197, 211, 210), (210, 211, 213, 212), (152, 151, 154, 153), (194, 195, 215, 214), (177, 176, 104, 217), (218, 219, 221, 220), (220, 221, 223, 222), (221, 220, 224, 225), (225, 224, 35, 227), (35, 227, 34, 226), (134, 231, 237, 139), (235, 234, 41, 141), (236, 235, 141, 142), (238, 231, 134, 138), (140, 248, 241, 40), (246, 245, 242), (245, 247, 249, 242), (246, 242, 249, 248), (247, 245, 251, 252), (244, 247, 252, 250), (202, 255, 256, 204), (200, 253, 255, 202), (253, 200, 5, 257), (199, 258, 257, 5), (204, 256, 260, 259)])
me_second_floor.materials.append(mat_building)
me_second_floor.use_remesh_preserve_volume = False
me_second_floor.use_remesh_preserve_attributes = False
me_second_floor.use_mirror_vertex_groups = False
me_second_floor.update()
me_main_floor_001 = bpy.data.meshes.new('Main Floor.001')
me_main_floor_001.from_pydata([(3.094, -6.805, 4.191), (3.094, -4.354, 4.191), (3.094, -6.805, 6.78), (3.094, -4.354, 6.78), (3.094, -6.805, 10.79), (3.094, -4.354, 10.79), (3.094, -4.011, 6.78), (3.094, -4.011, 10.79), (3.094, -4.354, 6.78), (3.094, -4.354, 10.79), (4.305, -4.354, 4.191), (4.305, -6.805, 4.191), (4.305, -4.354, 6.78), (4.305, -6.805, 6.78), (4.305, -4.354, 10.79), (4.305, -6.805, 10.79), (4.305, -4.011, 10.79), (4.305, -4.011, 6.78), (4.305, -4.354, 6.78), (4.305, -4.354, 10.79)], [], [(3, 5, 4, 2), (0, 1, 3, 2), (6, 7, 9, 8), (12, 13, 15, 14), (11, 13, 12, 10), (17, 18, 19, 16), (7, 6, 17, 16), (2, 4, 15, 13), (6, 8, 18, 17), (3, 1, 10, 12), (4, 5, 14, 15), (8, 9, 19, 18), (0, 2, 13, 11), (5, 3, 12, 14), (9, 7, 16, 19), (1, 0, 11, 10)])
me_main_floor_001.polygons.foreach_set('material_index', [2, 2, 2, 2, 2, 2, 2, 2, 2, 2, 2, 2, 2, 2, 2, 2])
me_main_floor_001.materials.append(mat_building)
me_main_floor_001.materials.append(mat_window)
me_main_floor_001.materials.append(mat_porch)
me_main_floor_001.use_remesh_preserve_volume = False
me_main_floor_001.use_remesh_preserve_attributes = False
me_main_floor_001.use_mirror_vertex_groups = False
me_main_floor_001.update()
me_main_floor_003 = bpy.data.meshes.new('Main Floor.003')
me_main_floor_003.from_pydata([(-0.6054, -1.21, -3.171), (-0.6054, 0.9457, -3.171), (-0.6054, -1.21, 4.283), (-0.6054, 0.9457, 4.283), (0.6054, 0.9457, -3.171), (0.6054, -1.21, -3.171), (0.6054, 0.9457, 4.283), (0.6054, -1.21, 4.283)], [], [(5, 7, 6, 4), (0, 2, 7, 5), (3, 1, 4, 6), (2, 3, 6, 7), (1, 0, 5, 4), (0, 1, 3, 2)])
me_main_floor_003.polygons.foreach_set('material_index', [2, 2, 2, 2, 2, 2])
me_main_floor_003.materials.append(mat_building)
me_main_floor_003.materials.append(mat_window)
me_main_floor_003.materials.append(mat_porch)
me_main_floor_003.use_remesh_preserve_volume = False
me_main_floor_003.use_remesh_preserve_attributes = False
me_main_floor_003.use_mirror_vertex_groups = False
me_main_floor_003.update()
me_main_floor_004 = bpy.data.meshes.new('Main Floor.004')
me_main_floor_004.from_pydata([(3.094, 0.9597, -5.252), (3.094, 3.956, -5.252), (3.094, 5.452, -5.252), (3.094, 7.993, -5.252), (3.094, 9.431, -4.881), (3.094, 10.55, -3.992), (3.094, 11.21, -2.159), (3.094, 11.21, 0.8073), (3.094, 8.976, 0.8419), (4.305, 0.9597, -2.155), (4.305, 0.9597, -5.252), (4.305, 3.956, -5.252), (4.305, 5.452, -5.252), (4.305, 7.993, -5.252), (4.305, 9.431, -4.881), (4.305, 10.55, -3.992), (4.305, 11.21, -2.159), (4.305, 11.21, 0.8073), (3.094, -6.805, -4.371e-08), (3.094, -6.805, 0.8016), (3.094, -6.805, 3.481), (3.094, -6.805, 4.191), (3.094, -4.354, 4.191), (3.094, -4.011, 6.78), (3.094, -4.011, 10.97), (3.094, -2.98, 10.97), (3.094, 0.06642, 10.97), (3.094, 0.06642, 14.93), (3.094, 8.06, 3.115), (3.094, 8.976, 2.174), (3.094, 0.9597, -2.155), (3.094, -4.354, 6.78), (3.094, -4.354, -4.371e-08), (3.094, 0.9441, -4.371e-08), (3.094, 8.06, 9.01), (3.094, 7.332, 9.01), (3.094, 7.332, 11.28), (3.094, 7.332, 14.91), (3.094, 6.557, 14.92), (3.094, 0.06642, 11.87), (3.094, 2.609, 14.93), (3.094, -4.354, 4.79), (3.094, 0.9477, -0.4938), (3.094, 0.9551, -1.525), (4.305, -6.805, 9.212e-09), (4.305, -6.805, 0.8016), (4.305, -6.805, 3.481), (4.305, -6.805, 4.191), (4.305, -4.354, 4.191), (4.305, -4.011, 6.78), (4.305, -4.011, 10.97), (4.305, -2.98, 10.97), (4.305, 0.06642, 10.97), (4.305, 0.06642, 14.93), (4.305, 8.06, 3.115), (4.305, 8.976, 2.174), (4.305, -4.354, 6.78), (4.305, -4.354, 9.212e-09), (4.305, 0.9441, 9.212e-09), (4.305, 8.976, 0.8419), (4.305, 8.06, 9.01), (4.305, 7.332, 9.01), (4.305, 7.332, 11.28), (4.305, 7.332, 14.91), (4.305, 0.06642, 11.87), (4.305, 2.609, 14.93), (4.305, 6.557, 14.92), (4.305, -4.354, 4.79), (4.305, 0.9477, -0.4938), (4.305, 0.9551, -1.525)], [], [(2, 3, 13, 12), (3, 4, 14, 13), (4, 5, 15, 14), (5, 6, 16, 15), (6, 7, 17, 16), (7, 8, 59, 17), (30, 0, 10, 9), (0, 1, 11, 10), (12, 11, 1, 2), (25, 26, 52, 51), (39, 27, 53, 64), (29, 8, 59, 55), (26, 39, 64, 52), (40, 38, 66, 65), (34, 28, 54, 60), (28, 29, 55, 54), (41, 31, 56, 67), (18, 19, 45, 44), (35, 34, 60, 61), (22, 41, 67, 48), (42, 33, 58, 68), (20, 21, 47, 46), (36, 35, 61, 62), (31, 23, 49, 56), (21, 22, 48, 47), (37, 36, 62, 63), (32, 18, 44, 57), (23, 24, 50, 49), (38, 37, 63, 66), (33, 32, 57, 58), (24, 25, 51, 50), (27, 40, 65, 53), (30, 43, 69, 9), (19, 20, 46, 45), (68, 69, 43, 42)])
me_main_floor_004.materials.append(mat_basement)
me_main_floor_004.use_remesh_preserve_volume = False
me_main_floor_004.use_remesh_preserve_attributes = False
me_main_floor_004.use_mirror_vertex_groups = False
me_main_floor_004.update()
me_third_floor_002 = bpy.data.meshes.new('Third Floor.002')
me_third_floor_002.from_pydata([(-4.328, -4.855, 4.191), (-4.328, -4.855, 6.78), (-8.315, -4.855, 4.191), (-8.315, -1.959, 7.087), (-8.315, -5.162, 7.087), (-4.328, -2.266, 4.191), (-8.315, -1.959, 3.884), (-8.315, -2.266, 4.191), (-8.315, -5.162, 3.884), (-4.328, -2.266, 6.78), (-8.315, -4.855, 6.78), (-8.315, -2.266, 6.78), (-8.62, -1.872, 7.174), (-8.62, -5.249, 7.174), (-8.62, -1.872, 3.797), (-8.62, -5.249, 3.797), (-8.62, -2.217, 6.829), (-8.62, -4.904, 6.829), (-8.62, -2.217, 4.142), (-8.62, -4.904, 4.142), (-9.956, -2.651, 6.395), (-9.956, -4.47, 6.395), (-9.956, -2.651, 4.576), (-9.956, -4.47, 4.576), (-8.86, -4.722, 6.647), (-9.716, -4.462, 6.387), (-9.145, -4.612, 6.537), (-9.431, -4.534, 6.459), (-9.716, -2.659, 6.387), (-8.86, -2.399, 6.647), (-9.431, -2.587, 6.459), (-9.145, -2.509, 6.537), (-8.86, -4.722, 4.324), (-9.716, -4.462, 4.584), (-9.145, -4.612, 4.434), (-9.431, -4.534, 4.512), (-8.86, -2.399, 4.324), (-9.716, -2.659, 4.584), (-9.145, -2.509, 4.434), (-9.431, -2.587, 4.512), (-10.14, -2.59, 6.456), (-10.14, -4.531, 6.456), (-10.14, -2.59, 4.515), (-10.14, -4.531, 4.515)], [], [(0, 1, 10, 2), (9, 5, 7, 11), (1, 9, 11, 10), (0, 2, 7, 5), (10, 11, 3, 4), (2, 10, 4, 8), (7, 2, 8, 6), (11, 7, 6, 3), (3, 6, 14, 12), (4, 3, 12, 13), (6, 8, 15, 14), (8, 4, 13, 15), (14, 15, 19, 18), (12, 14, 18, 16), (13, 12, 16, 17), (15, 13, 17, 19), (28, 37, 22, 20), (19, 17, 24, 32), (16, 18, 36, 29), (18, 19, 32, 36), (37, 33, 23, 22), (25, 28, 20, 21), (33, 25, 21, 23), (37, 28, 30, 39), (39, 30, 31, 38), (38, 31, 29, 36), (33, 37, 39, 35), (35, 39, 38, 34), (34, 38, 36, 32), (25, 33, 35, 27), (27, 35, 34, 26), (26, 34, 32, 24), (28, 25, 27, 30), (30, 27, 26, 31), (31, 26, 24, 29), (17, 16, 29, 24), (22, 23, 43, 42), (20, 22, 42, 40), (21, 20, 40, 41), (23, 21, 41, 43), (40, 42, 43, 41)])
me_third_floor_002.polygons.foreach_set('material_index', [1, 1, 1, 1, 1, 1, 1, 1, 1, 1, 1, 1, 1, 1, 1, 1, 1, 1, 1, 1, 1, 1, 1, 1, 1, 1, 1, 1, 1, 1, 1, 1, 1, 1, 1, 1, 1, 1, 1, 1, 1])
me_third_floor_002.materials.append(mat_second_floor)
me_third_floor_002.materials.append(mat_building)
me_third_floor_002.materials.append(mat_main_floor)
me_third_floor_002.materials.append(mat_window)
me_third_floor_002.materials.append(mat_porch)
me_third_floor_002.use_remesh_preserve_volume = False
me_third_floor_002.use_remesh_preserve_attributes = False
me_third_floor_002.use_mirror_vertex_groups = False
me_third_floor_002.update()
me_main_floor_002 = bpy.data.meshes.new('Main Floor.002')
me_main_floor_002.from_pydata([(0.2164, 0.01514, 0.9559), (0.2164, 0.01514, -0.9559), (-0.2164, 0.01514, 0.9559), (-0.2164, 0.01514, -0.9559), (-0.2164, -0.01514, 0.9559), (0.2164, -0.01514, 0.9559), (-0.2164, -0.01514, -0.9559), (0.2164, -0.01514, -0.9559)], [], [(1, 3, 2, 0), (7, 5, 4, 6), (0, 5, 7, 1), (2, 4, 5, 0), (3, 6, 4, 2), (1, 7, 6, 3)])
me_main_floor_002.polygons.foreach_set('material_index', [3, 3, 3, 3, 3, 3])
me_main_floor_002.materials.append(mat_second_floor)
me_main_floor_002.materials.append(mat_third_floor)
me_main_floor_002.materials.append(mat_main_floor)
me_main_floor_002.materials.append(mat_window)
me_main_floor_002.materials.append(mat_porch)
me_main_floor_002.use_remesh_preserve_volume = False
me_main_floor_002.use_remesh_preserve_attributes = False
me_main_floor_002.use_mirror_vertex_groups = False
me_main_floor_002.update()
me_cube_002 = bpy.data.meshes.new('Cube.002')
me_cube_002.from_pydata([(-1.0, -1.0, -1.0), (-1.0, -1.0, 1.0), (-1.0, 1.0, -1.0), (-1.0, 1.0, 1.0), (1.0, -1.0, -1.0), (1.0, -1.0, 1.0), (1.0, 1.0, -1.0), (1.0, 1.0, 1.0)], [], [(0, 1, 3, 2), (2, 3, 7, 6), (6, 7, 5, 4), (4, 5, 1, 0), (2, 6, 4, 0), (7, 3, 1, 5)])
_uv = me_cube_002.uv_layers.new(name='UVMap')
_uv.uv.foreach_set('vector', [0.375, 0.0, 0.625, 0.0, 0.625, 0.25, 0.375, 0.25, 0.375, 0.25, 0.625, 0.25, 0.625, 0.5, 0.375, 0.5, 0.375, 0.5, 0.625, 0.5, 0.625, 0.75, 0.375, 0.75, 0.375, 0.75, 0.625, 0.75, 0.625, 1.0, 0.375, 1.0, 0.125, 0.5, 0.375, 0.5, 0.375, 0.75, 0.125, 0.75, 0.625, 0.5, 0.875, 0.5, 0.875, 0.75, 0.625, 0.75])
me_cube_002.use_remesh_fix_poles = True
me_cube_002.use_remesh_preserve_attributes = False
me_cube_002.update()
me_main_floor_006 = bpy.data.meshes.new('Main Floor.006')
me_main_floor_006.from_pydata([(3.094, 0.9597, -5.252), (3.094, 3.956, -5.252), (3.094, 5.452, -5.252), (3.094, 7.993, -5.252), (3.094, 9.431, -4.881), (3.094, 10.55, -3.992), (3.094, 11.21, -2.159), (3.094, 11.21, 0.8073), (3.094, 8.976, 0.8419), (3.094, -6.805, -4.371e-08), (3.094, -6.805, 0.8016), (3.094, -6.805, 3.481), (3.094, -6.805, 4.191), (3.094, -4.354, 4.191), (3.094, -4.011, 6.78), (3.094, -4.011, 10.97), (3.094, -2.98, 10.97), (3.094, 0.06642, 10.97), (3.094, 0.06642, 14.93), (3.094, 8.06, 3.115), (3.094, 8.976, 2.174), (3.094, 0.9597, -2.155), (3.094, -4.354, 6.78), (3.094, -4.354, -4.371e-08), (3.094, 0.9441, -4.371e-08), (3.094, 8.06, 9.01), (3.094, 7.332, 9.01), (3.094, 7.332, 11.28), (3.094, 7.332, 14.91), (3.094, 6.557, 14.92), (3.094, 0.06642, 11.87), (3.094, 2.609, 14.93), (3.094, -4.354, 4.79), (3.094, 0.9477, -0.4938), (3.094, 0.9551, -1.525)], [], [(0, 21, 34, 33, 24, 23, 9, 10, 11, 12, 13, 32, 22, 14, 15, 16, 17, 30, 18, 31, 29, 28, 27, 26, 25, 19, 20, 8, 7, 6, 5, 4, 3, 2, 1)])
me_main_floor_006.materials.append(mat_floor)
me_main_floor_006.use_remesh_preserve_volume = False
me_main_floor_006.use_remesh_preserve_attributes = False
me_main_floor_006.use_mirror_vertex_groups = False
me_main_floor_006.update()
me_second_floor_001 = bpy.data.meshes.new('Second Floor.001')
me_second_floor_001.from_pydata([(-0.09222, -6.805, 10.97), (-0.09222, 6.251, 7.715), (-0.09222, 8.083, -0.002293), (-0.09222, 0.9441, -4.371e-08), (-0.09222, -2.59, 10.97), (-0.09222, 0.06642, 14.93), (-0.09222, 8.06, 3.115), (-0.09222, 8.976, 2.174), (-0.09222, 8.976, 0.8223), (-0.09222, 8.083, -2.155), (-0.09222, 5.351, 10.54), (-0.09222, 5.444, -2.155), (-0.09222, 0.9597, -2.155), (-0.09222, -6.805, -4.371e-08), (-0.09222, 5.351, 11.59), (-0.09222, 5.351, 14.93), (-0.09222, -6.805, 4.191), (-0.09222, -6.805, 6.78), (-0.09222, 0.9441, 4.191), (-0.09222, -2.619, -4.371e-08), (-0.09222, -2.619, 4.191), (-0.09222, 2.047, 3.115), (-0.09222, 6.251, 3.115), (-0.09222, 0.06642, 11.59), (-0.09222, 3.999, 11.59), (-0.09222, 2.041, 7.715), (-0.09222, 5.351, 7.715), (-0.09222, 2.041, 10.54), (-0.09222, 3.999, 10.54), (-0.09222, -2.59, 9.469), (-0.09222, 0.06642, 9.469), (-0.09222, 0.06642, 10.97), (-0.09222, 5.444, -0.002293)], [], [(28, 24, 23, 27), (23, 31, 25, 27), (25, 26, 10, 28, 27), (25, 21, 22, 1, 26), (25, 18, 3, 21), (19, 3, 18, 20), (13, 19, 20, 16), (0, 17, 29, 4), (31, 4, 29, 30), (7, 6, 2, 8), (9, 2, 32, 11), (25, 31, 30, 18), (12, 11, 32, 3), (28, 10, 14, 24), (16, 20, 29, 17), (15, 5, 23, 24, 14), (32, 22, 21, 3), (22, 32, 2, 6), (18, 30, 29, 20)])
me_second_floor_001.materials.append(mat_floor)
me_second_floor_001.use_remesh_preserve_volume = False
me_second_floor_001.use_remesh_preserve_attributes = False
me_second_floor_001.use_mirror_vertex_groups = False
me_second_floor_001.update()
me_third_floor_001 = bpy.data.meshes.new('Third Floor.001')
me_third_floor_001.from_pydata([(2.102, -3.646, -1.473), (1.392, -3.646, -1.473), (-2.433, -4.103, -1.473), (2.431, -4.103, -1.473), (-2.089, -4.103, -1.473), (2.102, 3.819, -1.473), (2.102, -4.103, -1.473), (0.001223, -4.103, -0.2242), (-2.433, -3.646, -1.473), (2.431, -3.646, -1.473), (-2.089, -3.646, -1.473), (0.001223, -3.646, -0.2242), (-2.089, 3.819, -1.473), (2.431, 3.819, -1.473), (-2.433, 3.819, -1.473), (0.001223, 6.093, -0.2242), (-2.089, -4.103, -1.573), (-2.525, -3.647, -1.295), (-2.089, -3.646, -1.573), (-2.525, -4.103, -1.295), (-2.433, -4.103, -1.573), (-2.525, 3.819, -1.295), (-2.433, -3.646, -1.573), (2.384e-07, -4.103, -4.768e-07), (2.522, -3.647, -1.295), (2.522, -4.103, -1.295), (2.522, 3.819, -1.295), (2.384e-07, 6.193, -1.042e-14), (-2.089, 3.819, -1.573), (-2.433, 3.819, -1.573), (-1.287, -3.646, -1.473), (-1.287, -4.103, -1.473), (-1.287, -3.646, -1.573), (-1.287, -4.103, -1.573), (2.431, -4.103, -1.573), (2.102, -4.103, -1.573), (2.431, -3.646, -1.573), (2.102, -3.646, -1.573), (2.431, 3.819, -1.573), (2.102, 3.819, -1.573), (1.392, -4.103, -1.473), (1.392, -4.103, -1.573), (1.392, -3.646, -1.573)], [], [(13, 9, 36, 38), (29, 28, 18, 22), (7, 3, 25, 23), (16, 33, 31, 4), (3, 9, 24, 25), (19, 23, 27, 21, 17), (2, 19, 17, 8), (8, 17, 21, 14), (9, 13, 26, 24), (7, 23, 19, 2), (15, 27, 26, 13), (37, 39, 38, 36), (20, 22, 18, 16), (2, 20, 16, 4), (14, 12, 28, 29), (8, 22, 20, 2), (31, 33, 32, 30), (4, 31, 30, 10), (18, 32, 33, 16), (0, 1, 40, 6), (36, 34, 35, 37), (0, 5, 39, 37), (5, 13, 38, 39), (6, 35, 34, 3), (3, 34, 36, 9), (1, 42, 41, 40), (37, 42, 1, 0), (35, 41, 42, 37), (6, 40, 41, 35), (15, 14, 21, 27), (8, 11, 7, 2), (11, 9, 3, 7), (0, 6, 3, 9), (2, 4, 10, 8), (8, 14, 29, 22), (25, 24, 26, 27, 23)])
me_third_floor_001.polygons.foreach_set('material_index', [0, 0, 0, 0, 0, 1, 0, 0, 0, 0, 0, 0, 0, 0, 0, 0, 0, 0, 0, 0, 0, 0, 0, 0, 0, 0, 0, 0, 0, 0, 0, 0, 0, 0, 0, 1])
me_third_floor_001.materials.append(mat_building)
me_third_floor_001.materials.append(mat_roof)
me_third_floor_001.use_remesh_preserve_volume = False
me_third_floor_001.use_remesh_preserve_attributes = False
me_third_floor_001.use_mirror_vertex_groups = False
me_third_floor_001.update()
me_third_floor_003 = bpy.data.meshes.new('Third Floor.003')
me_third_floor_003.from_pydata([(2.102, -3.646, -1.473), (1.392, -3.646, -1.473), (-2.433, -4.103, -1.473), (2.431, -4.103, -1.473), (-2.089, -4.103, -1.473), (2.102, 1.544, -1.473), (2.102, -4.103, -1.473), (0.001223, -4.103, -0.2242), (-2.433, -3.646, -1.473), (2.431, -3.646, -1.473), (-2.089, -3.646, -1.473), (0.001223, -3.646, -0.2242), (-2.089, 1.428, -1.473), (2.431, 1.544, -1.473), (-2.433, 1.428, -1.473), (0.001223, 3.777, -0.2242), (-2.089, -4.103, -1.573), (-2.525, -3.647, -1.295), (-2.089, -3.646, -1.573), (-2.525, -4.103, -1.295), (-2.433, -4.103, -1.573), (-2.525, 1.428, -1.295), (-2.433, -3.646, -1.573), (2.384e-07, -4.103, -4.768e-07), (2.522, -3.647, -1.295), (2.522, -4.103, -1.295), (2.522, 1.544, -1.295), (2.492e-07, 3.856, -1.042e-14), (-2.089, 1.428, -1.573), (-2.433, 1.428, -1.573), (-1.287, -3.646, -1.473), (-1.287, -4.103, -1.473), (-1.287, -3.646, -1.573), (-1.287, -4.103, -1.573), (2.431, -4.103, -1.573), (2.102, -4.103, -1.573), (2.431, -3.646, -1.573), (2.102, -3.646, -1.573), (2.431, 1.544, -1.573), (2.102, 1.544, -1.573), (1.392, -4.103, -1.473), (1.392, -4.103, -1.573), (1.392, -3.646, -1.573)], [], [(13, 9, 36, 38), (29, 28, 18, 22), (13, 15, 27, 26), (16, 33, 31, 4), (15, 14, 21, 27), (3, 9, 24, 25), (8, 11, 7, 2), (8, 17, 21, 14), (9, 13, 26, 24), (19, 23, 27, 21, 17), (25, 24, 26, 27, 23), (7, 3, 25, 23), (37, 39, 38, 36), (20, 22, 18, 16), (2, 20, 16, 4), (14, 12, 28, 29), (8, 22, 20, 2), (31, 33, 32, 30), (4, 31, 30, 10), (18, 32, 33, 16), (0, 1, 40, 6), (36, 34, 35, 37), (0, 5, 39, 37), (5, 13, 38, 39), (8, 14, 29, 22), (6, 35, 34, 3), (3, 34, 36, 9), (1, 42, 41, 40), (37, 42, 1, 0), (35, 41, 42, 37), (6, 40, 41, 35), (11, 9, 3, 7), (2, 19, 17, 8), (0, 6, 3, 9), (2, 4, 10, 8), (2, 7, 23, 19)])
me_third_floor_003.polygons.foreach_set('material_index', [0, 0, 0, 0, 0, 0, 0, 0, 0, 1, 1, 0, 0, 0, 0, 0, 0, 0, 0, 0, 0, 0, 0, 0, 0, 0, 0, 0, 0, 0, 0, 0, 0, 0, 0, 0])
me_third_floor_003.materials.append(mat_building)
me_third_floor_003.materials.append(mat_roof)
me_third_floor_003.use_remesh_preserve_volume = False
me_third_floor_003.use_remesh_preserve_attributes = False
me_third_floor_003.use_mirror_vertex_groups = False
me_third_floor_003.update()
me_third_floor_004 = bpy.data.meshes.new('Third Floor.004')
me_third_floor_004.from_pydata([(2.102, -3.246, -1.473), (1.392, -3.246, -1.473), (-2.433, -3.703, -1.473), (2.431, -3.703, -1.473), (-2.089, -3.703, -1.473), (2.102, 5.312, -1.473), (2.102, -3.703, -1.473), (0.001223, -3.703, -0.2242), (-2.433, -3.246, -1.473), (2.431, -3.246, -1.473), (-2.089, -3.246, -1.473), (0.001223, -3.246, -0.2242), (-2.089, 5.312, -1.473), (2.431, 5.312, -1.473), (-2.433, 5.312, -1.473), (0.001223, 5.312, -0.2242), (-2.089, -3.703, -1.573), (-2.525, -3.246, -1.295), (-2.089, -3.246, -1.573), (-2.525, -3.703, -1.295), (-2.433, -3.703, -1.573), (-2.525, 5.311, -1.295), (-2.433, -3.246, -1.573), (2.734e-07, -3.703, -4.768e-07), (2.522, -3.247, -1.295), (2.522, -3.703, -1.295), (2.522, 5.311, -1.295), (3.441e-07, 5.312, -1.042e-14), (-2.089, 5.312, -1.573), (-2.433, 5.312, -1.573), (-1.287, -3.246, -1.473), (-1.287, -3.703, -1.473), (-1.287, -3.246, -1.573), (-1.287, -3.703, -1.573), (2.431, -3.703, -1.573), (2.102, -3.703, -1.573), (2.431, -3.246, -1.573), (2.102, -3.246, -1.573), (2.431, 5.312, -1.573), (2.102, 5.312, -1.573), (1.392, -3.703, -1.473), (1.392, -3.703, -1.573), (1.392, -3.246, -1.573)], [], [(13, 9, 36, 38), (29, 28, 18, 22), (25, 24, 26, 27, 23), (16, 33, 31, 4), (3, 9, 24, 25), (15, 27, 26, 13), (2, 19, 17, 8), (8, 17, 21, 14), (9, 13, 26, 24), (8, 11, 7, 2), (37, 39, 38, 36), (20, 22, 18, 16), (2, 20, 16, 4), (14, 12, 28, 29), (8, 22, 20, 2), (31, 33, 32, 30), (4, 31, 30, 10), (18, 32, 33, 16), (0, 1, 40, 6), (36, 34, 35, 37), (0, 5, 39, 37), (5, 13, 38, 39), (6, 35, 34, 3), (3, 34, 36, 9), (1, 42, 41, 40), (37, 42, 1, 0), (35, 41, 42, 37), (6, 40, 41, 35), (7, 3, 25, 23), (19, 23, 27, 21, 17), (2, 7, 23, 19), (11, 9, 3, 7), (0, 6, 3, 9), (2, 4, 10, 8), (8, 14, 29, 22), (15, 14, 21, 27)])
me_third_floor_004.polygons.foreach_set('material_index', [0, 0, 1, 0, 0, 0, 0, 0, 0, 0, 0, 0, 0, 0, 0, 0, 0, 0, 0, 0, 0, 0, 0, 0, 0, 0, 0, 0, 0, 1, 0, 0, 0, 0, 0, 0])
me_third_floor_004.materials.append(mat_building)
me_third_floor_004.materials.append(mat_roof)
me_third_floor_004.use_remesh_preserve_volume = False
me_third_floor_004.use_remesh_preserve_attributes = False
me_third_floor_004.use_mirror_vertex_groups = False
me_third_floor_004.update()
me_third_floor_005 = bpy.data.meshes.new('Third Floor.005')
me_third_floor_005.from_pydata([(4.691, -3.646, -1.473), (5.401, -3.646, -1.473), (9.226, -4.103, -1.473), (4.362, -4.103, -1.473), (8.882, -4.103, -1.473), (4.691, -0.8817, -1.473), (4.691, -4.103, -1.473), (6.792, -4.103, -0.2242), (9.226, -3.646, -1.473), (4.362, -3.646, -1.473), (8.882, -3.646, -1.473), (6.792, -3.646, -0.2242), (8.882, -0.8817, -1.473), (4.362, -0.8817, -1.473), (9.226, -0.8817, -1.473), (6.792, 1.727, -0.2242), (8.882, -4.103, -1.573), (9.317, -3.647, -1.295), (8.882, -3.646, -1.573), (9.317, -4.103, -1.295), (9.226, -4.103, -1.573), (9.317, -0.8821, -1.295), (9.226, -3.646, -1.573), (6.793, -4.103, -4.768e-07), (4.271, -3.647, -1.295), (4.271, -4.103, -1.295), (4.271, -0.8822, -1.295), (6.793, 1.809, -1.042e-14), (8.882, -0.8817, -1.573), (9.226, -0.8817, -1.573), (8.08, -3.646, -1.473), (8.08, -4.103, -1.473), (8.08, -3.646, -1.573), (8.08, -4.103, -1.573), (4.362, -4.103, -1.573), (4.691, -4.103, -1.573), (4.362, -3.646, -1.573), (4.691, -3.646, -1.573), (4.362, -0.8817, -1.573), (4.691, -0.8817, -1.573), (5.401, -4.103, -1.473), (5.401, -4.103, -1.573), (5.401, -3.646, -1.573)], [], [(13, 38, 36, 9), (28, 29, 22, 18), (13, 26, 27, 15), (16, 4, 31, 33), (15, 27, 21, 14), (3, 25, 24, 9), (7, 11, 8, 2), (17, 8, 14, 21), (9, 24, 26, 13), (2, 19, 23, 7), (19, 17, 21, 27, 23), (7, 23, 25, 3), (26, 24, 25, 23, 27), (36, 38, 39, 37), (20, 16, 18, 22), (2, 4, 16, 20), (14, 29, 28, 12), (8, 2, 20, 22), (31, 30, 32, 33), (4, 10, 30, 31), (18, 16, 33, 32), (0, 6, 40, 1), (36, 37, 35, 34), (0, 37, 39, 5), (5, 39, 38, 13), (6, 3, 34, 35), (3, 9, 36, 34), (1, 40, 41, 42), (37, 0, 1, 42), (35, 37, 42, 41), (6, 35, 41, 40), (3, 9, 11, 7), (0, 9, 3, 6), (2, 8, 10, 4), (29, 14, 8, 22), (8, 17, 19, 2)])
me_third_floor_005.polygons.foreach_set('material_index', [0, 0, 0, 0, 0, 0, 0, 0, 0, 0, 1, 0, 1, 0, 0, 0, 0, 0, 0, 0, 0, 0, 0, 0, 0, 0, 0, 0, 0, 0, 0, 0, 0, 0, 0, 0])
me_third_floor_005.materials.append(mat_building)
me_third_floor_005.materials.append(mat_roof)
me_third_floor_005.use_remesh_preserve_volume = False
me_third_floor_005.use_remesh_preserve_attributes = False
me_third_floor_005.use_mirror_vertex_groups = False
me_third_floor_005.update()
me_third_floor_006 = bpy.data.meshes.new('Third Floor.006')
me_third_floor_006.from_pydata([(2.362, -3.646, -1.473), (1.652, -3.646, -1.473), (2.691, -4.103, -1.473), (2.362, 3.56, -1.473), (2.362, -4.103, -1.473), (0.001223, -4.103, -0.2242), (2.691, -3.646, -1.473), (0.001223, -3.646, -0.2242), (2.691, 3.56, -1.473), (0.001223, 3.56, -0.2242), (2.782, -3.647, -1.295), (2.782, -4.103, -1.295), (2.782, 3.559, -1.295), (2.691, -4.103, -1.573), (2.362, -4.103, -1.573), (2.691, -3.646, -1.573), (2.362, -3.646, -1.573), (2.691, 3.56, -1.573), (2.362, 3.56, -1.573), (1.652, -4.103, -1.473), (1.652, -4.103, -1.573), (1.652, -3.646, -1.573), (-2.362, -3.646, -1.473), (-1.652, -3.646, -1.473), (-2.691, -4.103, -1.473), (-2.362, -4.103, -1.473), (-0.001223, -4.103, -0.2242), (-2.691, -3.646, -1.473), (-0.001223, -3.646, -0.2242), (-0.001223, 3.56, -0.2242), (0.0, -4.103, -4.768e-07), (-2.782, -3.647, -1.295), (-2.782, -4.103, -1.295), (0.0, 3.56, -1.042e-14), (-2.691, -4.103, -1.573), (-2.362, -4.103, -1.573), (-2.691, -3.646, -1.573), (-2.362, -3.646, -1.573), (-1.652, -4.103, -1.473), (-1.652, -4.103, -1.573), (-1.652, -3.646, -1.573), (0.0, -3.646, -0.2248), (0.0, -4.103, -0.2248), (0.0, 3.56, -0.2248), (-2.691, 0.3657, -1.473), (-2.782, 0.3652, -1.295), (-2.691, 0.3657, -1.573), (-2.362, 0.3657, -1.573), (-2.362, 0.3657, -1.473), (0.0, 0.3657, -1.988e-07), (2.691, 0.3657, -1.473), (2.782, 0.3652, -1.295), (2.691, 0.3657, -1.573), (2.362, 0.3657, -1.573), (2.362, 0.3657, -1.473), (-1.747, 3.56, -1.035), (-1.806, 3.56, -0.8406), (-1.806, 0.3654, -0.8406)], [], [(50, 6, 15, 52), (11, 10, 51, 49, 30), (2, 6, 10, 11), (9, 33, 12, 8), (50, 8, 12, 51), (41, 7, 5, 42), (53, 18, 17, 52), (0, 1, 19, 4), (15, 13, 14, 16), (54, 3, 18, 53), (3, 8, 17, 18), (4, 14, 13, 2), (2, 13, 15, 6), (1, 21, 20, 19), (16, 21, 1, 0), (14, 20, 21, 16), (4, 19, 20, 14), (5, 2, 11, 30), (42, 5, 30), (7, 6, 2, 5), (0, 4, 2, 6), (9, 43, 33), (44, 46, 36, 27), (32, 30, 49, 57, 45, 31), (24, 32, 31, 27), (41, 42, 26, 28), (22, 25, 38, 23), (36, 37, 35, 34), (25, 24, 34, 35), (24, 27, 36, 34), (23, 38, 39, 40), (37, 22, 23, 40), (35, 37, 40, 39), (25, 35, 39, 38), (26, 30, 32, 24), (42, 30, 26), (28, 26, 24, 27), (22, 27, 24, 25), (29, 33, 43), (22, 37, 47, 48), (37, 36, 46, 47), (27, 31, 45, 44), (0, 54, 53, 16), (16, 53, 52, 15), (6, 50, 51, 10), (8, 50, 52, 17), (49, 51, 12, 33), (57, 49, 33, 56), (29, 55, 56, 33)])
me_third_floor_006.polygons.foreach_set('material_index', [0, 1, 0, 0, 0, 0, 0, 0, 0, 0, 0, 0, 0, 0, 0, 0, 0, 0, 0, 0, 0, 0, 0, 1, 0, 0, 0, 0, 0, 0, 0, 0, 0, 0, 0, 0, 0, 0, 0, 0, 0, 0, 0, 0, 0, 0, 1, 1, 0])
me_third_floor_006.materials.append(mat_building)
me_third_floor_006.materials.append(mat_roof)
me_third_floor_006.use_remesh_preserve_volume = False
me_third_floor_006.use_remesh_preserve_attributes = False
me_third_floor_006.use_mirror_vertex_groups = False
me_third_floor_006.update()
me_third_floor_008 = bpy.data.meshes.new('Third Floor.008')
me_third_floor_008.from_pydata([(2.362, -3.646, -1.473), (1.652, -3.646, -1.473), (2.691, -4.103, -1.473), (2.362, -0.4395, -1.473), (2.362, -4.103, -1.473), (2.691, -3.646, -1.473), (2.691, -0.4395, -1.473), (2.782, -3.647, -1.295), (2.782, -4.103, -1.295), (2.782, -0.4401, -1.295), (2.691, -4.103, -1.573), (2.362, -4.103, -1.573), (2.691, -3.646, -1.573), (2.362, -3.646, -1.573), (2.691, -0.4395, -1.573), (2.362, -0.4395, -1.573), (1.652, -4.103, -1.473), (1.652, -4.103, -1.573), (1.652, -3.646, -1.573), (-2.362, -3.646, -1.473), (-1.652, -3.646, -1.473), (-2.691, -4.103, -1.473), (-2.362, -0.4395, -1.473), (-2.362, -4.103, -1.473), (-0.001223, -4.103, -0.2242), (-2.691, -3.646, -1.473), (-0.001223, -3.646, -0.2242), (-2.691, -0.4395, -1.473), (-0.001223, 1.899, -0.2242), (0.0, -4.103, -4.768e-07), (-2.782, -3.647, -1.295), (-2.782, -4.103, -1.295), (-2.782, -0.4401, -1.295), (0.0, 1.994, -1.042e-14), (-2.691, -4.103, -1.573), (-2.362, -4.103, -1.573), (-2.691, -3.646, -1.573), (-2.362, -3.646, -1.573), (-2.691, -0.4395, -1.573), (-2.362, -0.4395, -1.573), (-1.652, -4.103, -1.473), (-1.652, -4.103, -1.573), (-1.652, -3.646, -1.573)], [], [(9, 33, 29, 8, 7), (29, 33, 32, 30, 31), (2, 5, 7, 8), (28, 33, 9, 6), (6, 5, 12, 14), (5, 6, 9, 7), (0, 1, 16, 4), (12, 10, 11, 13), (13, 15, 14, 12), (3, 6, 14, 15), (4, 11, 10, 2), (2, 10, 12, 5), (1, 18, 17, 16), (13, 18, 1, 0), (11, 17, 18, 13), (4, 16, 17, 11), (24, 2, 8, 29), (26, 5, 2, 24), (0, 4, 2, 5), (0, 3, 15, 13), (21, 31, 30, 25), (28, 27, 32, 33), (27, 38, 36, 25), (25, 30, 32, 27), (19, 23, 40, 20), (36, 37, 35, 34), (37, 36, 38, 39), (22, 39, 38, 27), (23, 21, 34, 35), (21, 25, 36, 34), (20, 40, 41, 42), (37, 19, 20, 42), (35, 37, 42, 41), (23, 35, 41, 40), (24, 29, 31, 21), (26, 24, 21, 25), (19, 25, 21, 23), (19, 37, 39, 22)])
me_third_floor_008.polygons.foreach_set('material_index', [1, 1, 0, 0, 0, 0, 0, 0, 0, 0, 0, 0, 0, 0, 0, 0, 0, 0, 0, 0, 0, 0, 0, 0, 0, 0, 0, 0, 0, 0, 0, 0, 0, 0, 0, 0, 0, 0])
me_third_floor_008.materials.append(mat_building)
me_third_floor_008.materials.append(mat_roof)
me_third_floor_008.use_remesh_preserve_volume = False
me_third_floor_008.use_remesh_preserve_attributes = False
me_third_floor_008.use_mirror_vertex_groups = False
me_third_floor_008.update()
me_cube = bpy.data.meshes.new('Cube')
me_cube.from_pydata([(-1.0, -1.0, -0.4804), (-1.0, -1.0, 1.056), (-1.0, 1.0, -0.4804), (-1.0, 1.0, 1.056), (1.0, -1.0, -0.4804), (1.0, -1.0, 1.056), (1.0, 1.0, -0.4804), (1.0, 1.0, 1.056), (0.5, 1.0, -0.4804), (0.0, 1.0, -0.4804), (-0.5, 1.0, -0.4804), (-0.5, 1.0, 1.159), (0.0, 1.0, 1.215), (0.5, 1.0, 1.159), (-0.5, -1.0, -0.4804), (0.0, -1.0, -0.4804), (0.5, -1.0, -0.4804), (0.5, -1.0, 1.159), (0.0, -1.0, 1.215), (-0.5, -1.0, 1.159)], [], [(0, 1, 3, 2), (8, 13, 7, 6), (6, 7, 5, 4), (14, 19, 1, 0), (8, 6, 4, 16), (11, 3, 1, 19), (7, 13, 17, 5), (13, 12, 18, 17), (12, 11, 19, 18), (2, 10, 14, 0), (10, 9, 15, 14), (9, 8, 16, 15), (4, 5, 17, 16), (16, 17, 18, 15), (15, 18, 19, 14), (2, 3, 11, 10), (10, 11, 12, 9), (9, 12, 13, 8)])
_uv = me_cube.uv_layers.new(name='UVMap')
_uv.uv.foreach_set('vector', [0.375, 0.0, 0.625, 0.0, 0.625, 0.25, 0.375, 0.25, 0.375, 0.4375, 0.625, 0.4375, 0.625, 0.5, 0.375, 0.5, 0.375, 0.5, 0.625, 0.5, 0.625, 0.75, 0.375, 0.75, 0.375, 0.9375, 0.625, 0.9375, 0.625, 1.0, 0.375, 1.0, 0.3125, 0.5, 0.375, 0.5, 0.375, 0.75, 0.3125, 0.75, 0.8125, 0.5, 0.875, 0.5, 0.875, 0.75, 0.8125, 0.75, 0.625, 0.5, 0.6875, 0.5, 0.6875, 0.75, 0.625, 0.75, 0.6875, 0.5, 0.75, 0.5, 0.75, 0.75, 0.6875, 0.75, 0.75, 0.5, 0.8125, 0.5, 0.8125, 0.75, 0.75, 0.75, 0.125, 0.5, 0.1875, 0.5, 0.1875, 0.75, 0.125, 0.75, 0.1875, 0.5, 0.25, 0.5, 0.25, 0.75, 0.1875, 0.75, 0.25, 0.5, 0.3125, 0.5, 0.3125, 0.75, 0.25, 0.75, 0.375, 0.75, 0.625, 0.75, 0.625, 0.8125, 0.375, 0.8125, 0.375, 0.8125, 0.625, 0.8125, 0.625, 0.875, 0.375, 0.875, 0.375, 0.875, 0.625, 0.875, 0.625, 0.9375, 0.375, 0.9375, 0.375, 0.25, 0.625, 0.25, 0.625, 0.3125, 0.375, 0.3125, 0.375, 0.3125, 0.625, 0.3125, 0.625, 0.375, 0.375, 0.375, 0.375, 0.375, 0.625, 0.375, 0.625, 0.4375, 0.375, 0.4375])
me_cube.use_remesh_fix_poles = True
me_cube.use_remesh_preserve_attributes = False
me_cube.update()
me_cube_001 = bpy.data.meshes.new('Cube.001')
me_cube_001.from_pydata([(-1.0, -1.0, -1.0), (-1.0, -1.0, 1.0), (-1.0, 1.0, -1.0), (-1.0, 1.0, 1.0), (1.0, -1.0, -1.0), (1.0, -1.0, 1.0), (1.0, 1.0, -1.0), (1.0, 1.0, 1.0)], [], [(0, 1, 3, 2), (2, 3, 7, 6), (6, 7, 5, 4), (4, 5, 1, 0), (2, 6, 4, 0), (7, 3, 1, 5)])
_uv = me_cube_001.uv_layers.new(name='UVMap')
_uv.uv.foreach_set('vector', [0.375, 0.0, 0.625, 0.0, 0.625, 0.25, 0.375, 0.25, 0.375, 0.25, 0.625, 0.25, 0.625, 0.5, 0.375, 0.5, 0.375, 0.5, 0.625, 0.5, 0.625, 0.75, 0.375, 0.75, 0.375, 0.75, 0.625, 0.75, 0.625, 1.0, 0.375, 1.0, 0.125, 0.5, 0.375, 0.5, 0.375, 0.75, 0.125, 0.75, 0.625, 0.5, 0.875, 0.5, 0.875, 0.75, 0.625, 0.75])
me_cube_001.use_remesh_fix_poles = True
me_cube_001.use_remesh_preserve_attributes = False
me_cube_001.update()
me_plane = bpy.data.meshes.new('Plane')
me_plane.from_pydata([(1.0, -1.0, 0.0), (0.9111, 0.7027, 0.0), (1.0, -1.0, -0.1975), (-7.451e-09, -1.0, 0.0), (-7.451e-09, 0.7027, 0.0), (-7.451e-09, -1.0, -0.1975), (0.9111, 0.7027, 0.1975), (-7.451e-09, 0.7027, 0.1975), (0.8303, 2.405, 0.395), (0.8303, 2.405, 0.1975), (-7.451e-09, 2.405, 0.395), (-7.451e-09, 4.108, 0.395), (-7.451e-09, 2.405, 0.1975), (0.7558, 4.108, 0.5925), (0.6942, 5.811, 0.5925), (0.7558, 4.108, 0.395), (-7.451e-09, 4.108, 0.5925), (0.6942, 5.811, 0.79), (-7.451e-09, 5.811, 0.79), (-7.451e-09, 5.811, 0.5925), (0.6361, 7.514, 0.9875), (0.5848, 9.216, 0.9875), (0.6361, 7.514, 0.79), (-7.451e-09, 7.514, 0.9875), (-7.451e-09, 9.216, 0.9875), (-7.451e-09, 7.514, 0.79), (0.5848, 9.216, 1.185), (0.5848, 10.92, 1.185), (-7.451e-09, 9.216, 1.185), (-7.451e-09, 10.92, 1.185)], [], [(3, 0, 1, 4), (0, 3, 5, 2), (7, 6, 9, 12), (6, 7, 4, 1), (10, 8, 15, 11), (8, 10, 12, 9), (16, 13, 14, 19), (13, 16, 11, 15), (18, 17, 22, 25), (17, 18, 19, 14), (23, 20, 21, 24), (20, 23, 25, 22), (28, 26, 27, 29), (26, 28, 24, 21)])
_uv = me_plane.uv_layers.new(name='UVMap')
_uv.uv.foreach_set('vector', [0.5, 0.0, 1.0, 0.0, 1.0, 1.0, 0.5, 1.0, 1.0, 0.0, 0.5, 0.0, 0.5, 0.0, 1.0, 0.0, 0.5, 0.0, 1.0, 0.0, 1.0, 1.0, 0.5, 1.0, 1.0, 0.0, 0.5, 0.0, 0.5, 0.0, 1.0, 0.0, 0.5, 0.0, 1.0, 0.0, 1.0, 1.0, 0.5, 1.0, 1.0, 0.0, 0.5, 0.0, 0.5, 0.0, 1.0, 0.0, 0.5, 0.0, 1.0, 0.0, 1.0, 1.0, 0.5, 1.0, 1.0, 0.0, 0.5, 0.0, 0.5, 0.0, 1.0, 0.0, 0.5, 0.0, 1.0, 0.0, 1.0, 1.0, 0.5, 1.0, 1.0, 0.0, 0.5, 0.0, 0.5, 0.0, 1.0, 0.0, 0.5, 0.0, 1.0, 0.0, 1.0, 1.0, 0.5, 1.0, 1.0, 0.0, 0.5, 0.0, 0.5, 0.0, 1.0, 0.0, 0.5, 0.0, 1.0, 0.0, 1.0, 1.0, 0.5, 1.0, 1.0, 0.0, 0.5, 0.0, 0.5, 0.0, 1.0, 0.0])
me_plane.materials.append(mat_front_steps)
me_plane.use_remesh_fix_poles = True
me_plane.use_remesh_preserve_attributes = False
me_plane.update()
me_cube_003 = bpy.data.meshes.new('Cube.003')
me_cube_003.from_pydata([(-0.7022, -1.003, -1.0), (-0.7022, -1.003, 1.0), (-1.011, 0.996, 3.473), (-1.011, 0.996, 5.473), (1.292, -0.983, -1.0), (1.292, -0.983, 1.0), (0.9888, 0.996, 3.473), (0.9888, 0.996, 5.473), (-1.011, 0.7739, 3.319), (-1.01, 0.5521, 2.905), (-1.008, 0.3304, 2.307), (-1.006, 0.1088, 1.598), (-1.005, -0.1128, 0.853), (-0.9802, -0.3337, 0.1463), (-0.8408, -0.5516, -0.4476), (-0.844, -0.7813, -0.8544), (-0.8352, -0.7733, 1.146), (-0.9625, -0.555, 1.552), (-1.003, -0.3344, 2.146), (-1.005, -0.1128, 2.853), (-1.006, 0.1088, 3.598), (-1.008, 0.3304, 4.307), (-1.01, 0.5521, 4.905), (-1.011, 0.7739, 5.319), (1.15, -0.7616, -0.8544), (1.159, -0.5516, -0.4476), (1.02, -0.3337, 0.1463), (0.9954, -0.1128, 0.853), (0.9935, 0.1088, 1.598), (0.9917, 0.3304, 2.307), (0.9902, 0.5521, 2.905), (0.9892, 0.7739, 3.319), (0.9892, 0.7739, 5.319), (0.9902, 0.5521, 4.905), (0.9917, 0.3304, 4.307), (0.9935, 0.1088, 3.598), (0.9954, -0.1128, 2.853), (0.9971, -0.3344, 2.146), (1.038, -0.555, 1.552), (1.165, -0.7733, 1.146)], [], [(8, 23, 3, 2), (2, 3, 7, 6), (24, 39, 5, 4), (4, 5, 1, 0), (15, 24, 4, 0), (39, 16, 1, 5), (7, 3, 23, 32), (32, 23, 22, 33), (33, 22, 21, 34), (34, 21, 20, 35), (35, 20, 19, 36), (36, 19, 18, 37), (37, 18, 17, 38), (38, 17, 16, 39), (2, 6, 31, 8), (8, 31, 30, 9), (9, 30, 29, 10), (10, 29, 28, 11), (11, 28, 27, 12), (12, 27, 26, 13), (13, 26, 25, 14), (14, 25, 24, 15), (6, 7, 32, 31), (31, 32, 33, 30), (30, 33, 34, 29), (29, 34, 35, 28), (28, 35, 36, 27), (27, 36, 37, 26), (26, 37, 38, 25), (25, 38, 39, 24), (0, 1, 16, 15), (15, 16, 17, 14), (14, 17, 18, 13), (13, 18, 19, 12), (12, 19, 20, 11), (11, 20, 21, 10), (10, 21, 22, 9), (9, 22, 23, 8)])
_uv = me_cube_003.uv_layers.new(name='UVMap')
_uv.uv.foreach_set('vector', [0.375, 0.2222, 0.625, 0.2222, 0.625, 0.25, 0.375, 0.25, 0.375, 0.25, 0.625, 0.25, 0.625, 0.5, 0.375, 0.5, 0.375, 0.7222, 0.625, 0.7222, 0.625, 0.75, 0.375, 0.75, 0.375, 0.75, 0.625, 0.75, 0.625, 1.0, 0.375, 1.0, 0.125, 0.7222, 0.375, 0.7222, 0.375, 0.75, 0.125, 0.75, 0.625, 0.7222, 0.875, 0.7222, 0.875, 0.75, 0.625, 0.75, 0.625, 0.5, 0.875, 0.5, 0.875, 0.5278, 0.625, 0.5278, 0.625, 0.5278, 0.875, 0.5278, 0.875, 0.5556, 0.625, 0.5556, 0.625, 0.5556, 0.875, 0.5556, 0.875, 0.5833, 0.625, 0.5833, 0.625, 0.5833, 0.875, 0.5833, 0.875, 0.6111, 0.625, 0.6111, 0.625, 0.6111, 0.875, 0.6111, 0.875, 0.6389, 0.625, 0.6389, 0.625, 0.6389, 0.875, 0.6389, 0.875, 0.6667, 0.625, 0.6667, 0.625, 0.6667, 0.875, 0.6667, 0.875, 0.6944, 0.625, 0.6944, 0.625, 0.6944, 0.875, 0.6944, 0.875, 0.7222, 0.625, 0.7222, 0.125, 0.5, 0.375, 0.5, 0.375, 0.5278, 0.125, 0.5278, 0.125, 0.5278, 0.375, 0.5278, 0.375, 0.5556, 0.125, 0.5556, 0.125, 0.5556, 0.375, 0.5556, 0.375, 0.5833, 0.125, 0.5833, 0.125, 0.5833, 0.375, 0.5833, 0.375, 0.6111, 0.125, 0.6111, 0.125, 0.6111, 0.375, 0.6111, 0.375, 0.6389, 0.125, 0.6389, 0.125, 0.6389, 0.375, 0.6389, 0.375, 0.6667, 0.125, 0.6667, 0.125, 0.6667, 0.375, 0.6667, 0.375, 0.6944, 0.125, 0.6944, 0.125, 0.6944, 0.375, 0.6944, 0.375, 0.7222, 0.125, 0.7222, 0.375, 0.5, 0.625, 0.5, 0.625, 0.5278, 0.375, 0.5278, 0.375, 0.5278, 0.625, 0.5278, 0.625, 0.5556, 0.375, 0.5556, 0.375, 0.5556, 0.625, 0.5556, 0.625, 0.5833, 0.375, 0.5833, 0.375, 0.5833, 0.625, 0.5833, 0.625, 0.6111, 0.375, 0.6111, 0.375, 0.6111, 0.625, 0.6111, 0.625, 0.6389, 0.375, 0.6389, 0.375, 0.6389, 0.625, 0.6389, 0.625, 0.6667, 0.375, 0.6667, 0.375, 0.6667, 0.625, 0.6667, 0.625, 0.6944, 0.375, 0.6944, 0.375, 0.6944, 0.625, 0.6944, 0.625, 0.7222, 0.375, 0.7222, 0.375, 0.0, 0.625, 0.0, 0.625, 0.02778, 0.375, 0.02778, 0.375, 0.02778, 0.625, 0.02778, 0.625, 0.05556, 0.375, 0.05556, 0.375, 0.05556, 0.625, 0.05556, 0.625, 0.08333, 0.375, 0.08333, 0.375, 0.08333, 0.625, 0.08333, 0.625, 0.1111, 0.375, 0.1111, 0.375, 0.1111, 0.625, 0.1111, 0.625, 0.1389, 0.375, 0.1389, 0.375, 0.1389, 0.625, 0.1389, 0.625, 0.1667, 0.375, 0.1667, 0.375, 0.1667, 0.625, 0.1667, 0.625, 0.1944, 0.375, 0.1944, 0.375, 0.1944, 0.625, 0.1944, 0.625, 0.2222, 0.375, 0.2222])
me_cube_003.materials.append(mat_front_steps)
me_cube_003.use_remesh_fix_poles = True
me_cube_003.use_remesh_preserve_attributes = False
me_cube_003.update()

# ---- objects
ob_ground = bpy.data.objects.new('Ground', me_plane_001)
ob_lamp = bpy.data.objects.new('Lamp', light_lamp)
ob_camera = bpy.data.objects.new('Camera', cam_camera)
ob_lamp_001 = bpy.data.objects.new('Lamp.001', light_lamp_001)
ob_main_floor_plan = bpy.data.objects.new('Main Floor Plan', None)
ob_second_floor_plan = bpy.data.objects.new('Second Floor Plan', None)
ob_third_floor_plan = bpy.data.objects.new('Third Floor Plan', None)
ob_front_reference = bpy.data.objects.new('Front Reference', None)
ob_full_front = bpy.data.objects.new('Full Front', None)
ob_third_floor = bpy.data.objects.new('Third Floor', me_third_floor)
ob_main_floor = bpy.data.objects.new('Main Floor', me_main_floor)
ob_second_floor = bpy.data.objects.new('Second Floor', me_second_floor)
ob_porch = bpy.data.objects.new('Porch', me_main_floor_001)
ob_porch_001 = bpy.data.objects.new('Porch.001', me_main_floor_003)
ob_basement = bpy.data.objects.new('Basement', me_main_floor_004)
ob_tower = bpy.data.objects.new('Tower', me_third_floor_002)
ob_main_floor_007 = bpy.data.objects.new('Main Floor.007', me_main_floor_002)
ob_main_floor_008 = bpy.data.objects.new('Main Floor.008', me_main_floor_002)
ob_main_floor_009 = bpy.data.objects.new('Main Floor.009', me_main_floor_002)
ob_front_tower = bpy.data.objects.new('Front Tower', me_cube_002)
ob_main_floor_floor = bpy.data.objects.new('Main Floor Floor', me_main_floor_006)
ob_second_floor_floor = bpy.data.objects.new('Second Floor Floor', me_second_floor_001)
ob_left_roof = bpy.data.objects.new('Left Roof', me_third_floor_001)
ob_left_side_roof = bpy.data.objects.new('Left Side Roof', me_third_floor_003)
ob_rear_roof = bpy.data.objects.new('Rear Roof', me_third_floor_004)
ob_right_roof = bpy.data.objects.new('Right Roof', me_third_floor_005)
ob_right_side_roof_lower = bpy.data.objects.new('Right Side Roof Lower', me_third_floor_006)
ob_right_side_roof__upper = bpy.data.objects.new('Right Side Roof  Upper', me_third_floor_008)
ob_roof_symmetry = bpy.data.objects.new('Roof Symmetry', None)
ob_front_third_floor_left = bpy.data.objects.new('Front Third Floor Left', me_cube)
ob_front_second_floor_left = bpy.data.objects.new('Front Second Floor Left', me_cube_001)
ob_front_second_floor_center = bpy.data.objects.new('Front Second Floor Center', me_cube_001)
ob_front_second_floor_right = bpy.data.objects.new('Front Second Floor Right', me_cube_001)
ob_front_third_floor_right = bpy.data.objects.new('Front Third Floor Right', me_cube)
ob_main_floor_001 = bpy.data.objects.new('Main Floor.001', me_main_floor_002)
ob_main_floor_002 = bpy.data.objects.new('Main Floor.002', me_main_floor_002)
ob_main_floor_003 = bpy.data.objects.new('Main Floor.003', me_main_floor_002)
ob_main_floor_004 = bpy.data.objects.new('Main Floor.004', me_main_floor_002)
ob_main_floor_005 = bpy.data.objects.new('Main Floor.005', me_main_floor_002)
ob_main_floor_006 = bpy.data.objects.new('Main Floor.006', me_main_floor_002)
ob_main_floor_010 = bpy.data.objects.new('Main Floor.010', me_main_floor_002)
ob_steps = bpy.data.objects.new('Steps', me_plane)
ob_steps_side = bpy.data.objects.new('Steps Side', me_cube_003)

# ---- transforms, parenting, visibility, modifiers, constraints
ob_ground.location = (0.147, 3.484, -1.304)
ob_ground.scale = (17.5, 17.5, 17.5)
ob_lamp.location = (19.08, 4.959, 15.77)
ob_lamp.rotation_euler = (0.6275, -0.06375, 1.778)
ob_lamp.lock_rotations_4d = False
ob_lamp.empty_display_type = 'ARROWS'
ob_lamp.color = (0.0, 0.0, 0.0, 0.0)
ob_lamp.lineart.crease_threshold = 0.0
ob_camera.location = (8.98, -37.28, 13.88)
ob_camera.rotation_euler = (1.312, -3.343e-07, 0.2564)
ob_camera.lock_rotations_4d = False
ob_camera.empty_display_type = 'ARROWS'
ob_camera.color = (0.0, 0.0, 0.0, 0.0)
ob_camera.display_type = 'WIRE'
ob_camera.lineart.crease_threshold = 0.0
ob_lamp_001.location = (-6.372, -16.02, 15.77)
ob_lamp_001.rotation_euler = (-0.4424, -0.9001, 1.693)
ob_lamp_001.lock_rotations_4d = False
ob_lamp_001.empty_display_type = 'ARROWS'
ob_lamp_001.color = (0.0, 0.0, 0.0, 0.0)
ob_lamp_001.lineart.crease_threshold = 0.0
ob_main_floor_plan.location = (0.0, 0.0, -1.306)
ob_main_floor_plan.scale = (6.0, 6.0, 6.0)
ob_main_floor_plan.empty_display_type = 'IMAGE'
ob_main_floor_plan.empty_display_size = 5.0
ob_main_floor_plan.hide_render = True
ob_second_floor_plan.location = (-0.3075, 0.2803, 3.034)
ob_second_floor_plan.scale = (5.799, 5.799, 5.799)
ob_second_floor_plan.empty_display_type = 'IMAGE'
ob_second_floor_plan.empty_display_size = 5.0
ob_second_floor_plan.hide_render = True
ob_third_floor_plan.location = (-0.8821, -1.435, 6.088)
ob_third_floor_plan.scale = (6.0, 6.0, 6.0)
ob_third_floor_plan.empty_display_type = 'IMAGE'
ob_third_floor_plan.empty_display_size = 5.0
ob_third_floor_plan.hide_render = True
ob_front_reference.location = (-0.05768, -6.873, 3.789)
ob_front_reference.rotation_euler = (1.571, -0.0, -0.0)
ob_front_reference.scale = (2.679, 2.679, 2.679)
ob_front_reference.empty_display_type = 'IMAGE'
ob_front_reference.empty_display_size = 5.0
ob_front_reference.hide_render = True
ob_full_front.location = (0.2407, -6.704, 4.037)
ob_full_front.rotation_euler = (1.571, 0.0, 0.0)
ob_full_front.scale = (3.624, 3.675, 3.624)
ob_full_front.empty_display_type = 'IMAGE'
ob_full_front.empty_display_size = 5.0
ob_third_floor.location = (-5.277, 0.0, 3.0)
ob_third_floor.rotation_euler = (0.0, 1.571, 0.0)
ob_third_floor.color = (1.0, 0.9111, 0.1361, 1.0)
ob_third_floor.lineart.crease_threshold = 0.0
_m = ob_third_floor.modifiers.new('Solidify', 'SOLIDIFY')
_m.show_render = False
_m.thickness = 0.206
ob_main_floor.location = (-5.277, 0.0, 3.0)
ob_main_floor.rotation_euler = (0.0, 1.571, 0.0)
ob_main_floor.lineart.crease_threshold = 0.0
_m = ob_main_floor.modifiers.new('Solidify', 'SOLIDIFY')
_m.show_render = False
_m.thickness = 0.206
ob_second_floor.location = (-5.277, 0.0, 3.0)
ob_second_floor.rotation_euler = (0.0, 1.571, 0.0)
ob_second_floor.color = (0.09779, 1.0, 0.1207, 1.0)
ob_second_floor.lineart.crease_threshold = 0.0
_m = ob_second_floor.modifiers.new('Solidify', 'SOLIDIFY')
_m.show_render = False
_m.thickness = 0.206
ob_porch.location = (-5.277, 0.0, 3.0)
ob_porch.rotation_euler = (0.0, 1.571, 0.0)
ob_porch.lineart.crease_threshold = 0.0
_m = ob_porch.modifiers.new('Solidify', 'SOLIDIFY')
_m.show_render = False
_m.thickness = 0.206
ob_porch_001.location = (-6.487, -3.328, -0.6995)
ob_porch_001.rotation_euler = (-1.571, 1.571, 0.0)
ob_porch_001.lineart.crease_threshold = 0.0
_m = ob_porch_001.modifiers.new('Solidify', 'SOLIDIFY')
_m.show_render = False
_m.thickness = 0.206
ob_basement.location = (-5.277, 0.0, 3.0)
ob_basement.rotation_euler = (0.0, 1.571, 0.0)
ob_basement.lineart.crease_threshold = 0.0
_m = ob_basement.modifiers.new('Solidify', 'SOLIDIFY')
_m.show_render = False
_m.thickness = 0.206
ob_tower.location = (-5.277, 0.0, 3.0)
ob_tower.rotation_euler = (0.0, 1.571, 0.0)
ob_tower.lineart.crease_threshold = 0.0
_m = ob_tower.modifiers.new('Solidify', 'SOLIDIFY')
_m.show_render = False
_m.thickness = 0.206
ob_main_floor_007.location = (-0.3737, -5.176, 9.92)
ob_main_floor_007.scale = (1.0, 3.861, 1.0)
ob_main_floor_007.lineart.crease_threshold = 0.0
_m = ob_main_floor_007.modifiers.new('Solidify', 'SOLIDIFY')
_m.show_render = False
_m.thickness = 0.206
ob_main_floor_008.location = (0.2474, -5.176, 9.92)
ob_main_floor_008.scale = (1.0, 3.861, 1.0)
ob_main_floor_008.lineart.crease_threshold = 0.0
_m = ob_main_floor_008.modifiers.new('Solidify', 'SOLIDIFY')
_m.show_render = False
_m.thickness = 0.206
ob_main_floor_009.location = (0.8738, -5.176, 9.928)
ob_main_floor_009.scale = (1.0, 3.861, 1.0)
ob_main_floor_009.lineart.crease_threshold = 0.0
_m = ob_main_floor_009.modifiers.new('Solidify', 'SOLIDIFY')
_m.show_render = False
_m.thickness = 0.206
ob_front_tower.location = (0.2516, -4.986, 9.926)
ob_front_tower.scale = (0.9649, 0.1316, 1.0)
ob_main_floor_floor.location = (-5.277, 0.0, 3.0)
ob_main_floor_floor.rotation_euler = (0.0, 1.571, 0.0)
ob_main_floor_floor.lineart.crease_threshold = 0.0
_m = ob_main_floor_floor.modifiers.new('Solidify', 'SOLIDIFY')
_m.show_render = False
_m.thickness = 0.206
ob_second_floor_floor.location = (-5.277, 0.0, 3.0)
ob_second_floor_floor.rotation_euler = (0.0, 1.571, 0.0)
ob_second_floor_floor.color = (0.09779, 1.0, 0.1207, 1.0)
ob_second_floor_floor.lineart.crease_threshold = 0.0
_m = ob_second_floor_floor.modifiers.new('Solidify', 'SOLIDIFY')
_m.show_render = False
_m.thickness = 0.206
ob_left_roof.location = (-3.188, -3.159, 8.801)
ob_left_roof.lineart.crease_threshold = 0.0
ob_left_side_roof.location = (-3.819, 3.091, 8.801)
ob_left_side_roof.rotation_euler = (0.0, 0.0, -1.571)
ob_left_side_roof.lineart.crease_threshold = 0.0
ob_rear_roof.location = (0.03988, 3.045, 8.808)
ob_rear_roof.rotation_euler = (0.0, 0.0, 3.142)
ob_rear_roof.lineart.crease_threshold = 0.0
ob_right_roof.location = (-3.188, -3.159, 8.801)
ob_right_roof.lineart.crease_threshold = 0.0
ob_right_side_roof_lower.location = (6.033, 2.709, 5.756)
ob_right_side_roof_lower.rotation_euler = (0.0, 0.0, 1.571)
ob_right_side_roof_lower.lineart.crease_threshold = 0.0
ob_right_side_roof__upper.location = (2.033, -1.35, 8.801)
ob_right_side_roof__upper.rotation_euler = (0.0, 0.0, 1.571)
ob_right_side_roof__upper.lineart.crease_threshold = 0.0
ob_roof_symmetry.location = (0.2084, -4.855, 6.803)
ob_front_third_floor_left.location = (-3.188, -6.805, 7.086)
ob_front_third_floor_left.scale = (0.5499, 0.09386, 0.8466)
ob_front_second_floor_left.location = (-3.153, -6.906, 4.697)
ob_front_second_floor_left.scale = (0.7301, 0.1316, 1.0)
ob_front_second_floor_center.location = (0.363, -4.921, 4.704)
ob_front_second_floor_center.scale = (0.7301, 0.1316, 1.0)
ob_front_second_floor_right.location = (3.465, -6.875, 4.779)
ob_front_second_floor_right.scale = (0.7301, 0.1316, 1.0)
ob_front_third_floor_right.location = (3.5, -6.805, 7.086)
ob_front_third_floor_right.scale = (0.5499, 0.09386, 0.8466)
ob_main_floor_001.location = (3.156, -7.126, 4.783)
ob_main_floor_001.scale = (1.0, 3.861, 1.0)
ob_main_floor_001.lineart.crease_threshold = 0.0
_m = ob_main_floor_001.modifiers.new('Solidify', 'SOLIDIFY')
_m.show_render = False
_m.thickness = 0.206
ob_main_floor_002.location = (3.777, -7.126, 4.783)
ob_main_floor_002.scale = (1.0, 3.861, 1.0)
ob_main_floor_002.lineart.crease_threshold = 0.0
_m = ob_main_floor_002.modifiers.new('Solidify', 'SOLIDIFY')
_m.show_render = False
_m.thickness = 0.206
ob_main_floor_003.location = (-3.476, -7.126, 4.685)
ob_main_floor_003.scale = (1.0, 3.861, 1.0)
ob_main_floor_003.lineart.crease_threshold = 0.0
_m = ob_main_floor_003.modifiers.new('Solidify', 'SOLIDIFY')
_m.show_render = False
_m.thickness = 0.206
ob_main_floor_004.location = (-2.855, -7.126, 4.685)
ob_main_floor_004.scale = (1.0, 3.861, 1.0)
ob_main_floor_004.lineart.crease_threshold = 0.0
_m = ob_main_floor_004.modifiers.new('Solidify', 'SOLIDIFY')
_m.show_render = False
_m.thickness = 0.206
ob_main_floor_005.location = (0.06858, -5.176, 4.708)
ob_main_floor_005.scale = (1.0, 3.861, 1.0)
ob_main_floor_005.lineart.crease_threshold = 0.0
_m = ob_main_floor_005.modifiers.new('Solidify', 'SOLIDIFY')
_m.show_render = False
_m.thickness = 0.206
ob_main_floor_006.location = (0.6897, -5.176, 4.708)
ob_main_floor_006.scale = (1.0, 3.861, 1.0)
ob_main_floor_006.lineart.crease_threshold = 0.0
_m = ob_main_floor_006.modifiers.new('Solidify', 'SOLIDIFY')
_m.show_render = False
_m.thickness = 0.206
ob_main_floor_010.location = (-3.137, -7.505, 1.531)
ob_main_floor_010.scale = (1.0, 3.861, 1.0)
ob_main_floor_010.lineart.crease_threshold = 0.0
_m = ob_main_floor_010.modifiers.new('Solidify', 'SOLIDIFY')
_m.show_render = False
_m.thickness = 0.206
ob_steps.location = (0.147, -8.673, -1.139)
ob_steps.scale = (1.703, 0.2018, 0.875)
_m = ob_steps.modifiers.new('Mirror', 'MIRROR')
_m.use_clip = True
_m = ob_steps.modifiers.new('Solidify', 'SOLIDIFY')
_m.thickness = 0.031
_m.use_even_offset = True
ob_steps_side.location = (1.516, -7.786, -1.158)
ob_steps_side.rotation_euler = (0.0, -0.0, 0.3375)
ob_steps_side.scale = (0.1621, 1.301, 0.2007)
_m = ob_steps_side.modifiers.new('Mirror', 'MIRROR')
_m.mirror_object = ob_steps

# ---- collection membership
scene.collection.objects.link(ob_ground)
col_collection_1.objects.link(ob_lamp)
col_collection_1.objects.link(ob_camera)
col_collection_1.objects.link(ob_lamp_001)
col_references.objects.link(ob_main_floor_plan)
col_references.objects.link(ob_second_floor_plan)
col_references.objects.link(ob_third_floor_plan)
col_references.objects.link(ob_front_reference)
col_references.objects.link(ob_full_front)
col_building.objects.link(ob_third_floor)
col_building.objects.link(ob_main_floor)
col_building.objects.link(ob_second_floor)
col_building.objects.link(ob_porch)
col_building.objects.link(ob_porch_001)
col_building.objects.link(ob_basement)
col_tower.objects.link(ob_tower)
col_tower.objects.link(ob_main_floor_007)
col_tower.objects.link(ob_main_floor_008)
col_tower.objects.link(ob_main_floor_009)
col_tower.objects.link(ob_front_tower)
col_floors.objects.link(ob_main_floor_floor)
col_floors.objects.link(ob_second_floor_floor)
col_roofs.objects.link(ob_left_roof)
col_roofs.objects.link(ob_left_side_roof)
col_roofs.objects.link(ob_rear_roof)
col_roofs.objects.link(ob_right_roof)
col_roofs.objects.link(ob_right_side_roof_lower)
col_roofs.objects.link(ob_right_side_roof__upper)
col_empties.objects.link(ob_roof_symmetry)
col_windows.objects.link(ob_front_third_floor_left)
col_windows.objects.link(ob_front_second_floor_left)
col_windows.objects.link(ob_front_second_floor_center)
col_windows.objects.link(ob_front_second_floor_right)
col_windows.objects.link(ob_front_third_floor_right)
col_panes.objects.link(ob_main_floor_001)
col_panes.objects.link(ob_main_floor_002)
col_panes.objects.link(ob_main_floor_003)
col_panes.objects.link(ob_main_floor_004)
col_panes.objects.link(ob_main_floor_005)
col_panes.objects.link(ob_main_floor_006)
col_panes.objects.link(ob_main_floor_010)
col_steps.objects.link(ob_steps)
col_steps.objects.link(ob_steps_side)

# ---- scene / render settings (as saved in the file)
scene.camera = ob_camera
scene.frame_start = 1; scene.frame_end = 250; scene.frame_set(1)
scene.render.engine = 'CYCLES'
scene.render.resolution_percentage = 50
scene.render.dither_intensity = 0.0
scene.cycles.samples = 128
scene.cycles.sampling_pattern = 'TABULATED_SOBOL'
scene.cycles.use_adaptive_sampling = False
scene.cycles.use_light_tree = False
scene.cycles.blur_glossy = 0.0
scene.cycles.sample_clamp_indirect = 0.0
scene.view_settings.view_transform = 'Standard'
bpy.context.view_layer.update()
